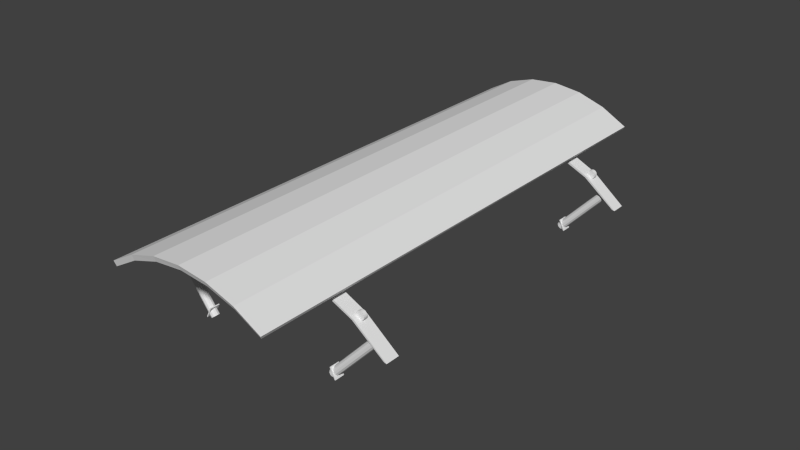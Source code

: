# Source: armor_plate.blend  (saved by Blender 2.70.0; exported with 4.5.12 LTS)
import bpy
from mathutils import Matrix  # noqa: F401  (used for matrix-valued properties, if any)

bpy.ops.wm.read_factory_settings(use_empty=True)
scene = bpy.context.scene
scene.name = 'Scene'

# ---- collections
col_collection_1 = bpy.data.collections.new('Collection 1'); scene.collection.children.link(col_collection_1)

# ---- materials (node trees are filled in below, after node groups)
mat_armor = bpy.data.materials.new('armor')
mat_armor.alpha_threshold = 0.0
mat_armor.use_transparent_shadow = False
mat_armor.roughness = 0.5
mat_armor.specular_intensity = 0.1
mat_armor.line_color = (0.0, 0.0, 0.0, 1.0)
mat_old_metal = bpy.data.materials.new('old_metal')
mat_old_metal.alpha_threshold = 0.0
mat_old_metal.use_transparent_shadow = False
mat_old_metal.roughness = 0.5
mat_old_metal.specular_intensity = 0.1
mat_old_metal.line_color = (0.0, 0.0, 0.0, 1.0)
mat_plastic = bpy.data.materials.new('plastic')
mat_plastic.alpha_threshold = 0.0
mat_plastic.use_transparent_shadow = False
mat_plastic.roughness = 0.5
mat_plastic.specular_intensity = 0.0
mat_plastic.line_color = (0.0, 0.0, 0.0, 1.0)

# ---- material node trees

# ---- world
world_world = bpy.data.worlds.new('World'); scene.world = world_world
world_world.color = (0.05088, 0.05088, 0.05088)
world_world.use_sun_shadow = False
world_world.sun_shadow_jitter_overblur = 0.0
world_world.cycles.sampling_method = 'MANUAL'
world_world.cycles.sample_map_resolution = 256

# ---- meshes
me_cylinder_001 = bpy.data.meshes.new('Cylinder.001')
me_cylinder_001.from_pydata([(-0.1727, -0.15, 0.5529), (-0.1727, -0.15, 0.5645), (-0.1711, -0.1401, 0.5529), (-0.1711, -0.1401, 0.5645), (-0.1658, -0.1315, 0.5529), (-0.1658, -0.1315, 0.5645), (-0.1576, -0.1255, 0.5529), (-0.1576, -0.1255, 0.5645), (-0.1478, -0.1232, 0.5529), (-0.1478, -0.1232, 0.5645), (-0.1379, -0.1248, 0.5529), (-0.1379, -0.1248, 0.5645), (-0.1292, -0.1301, 0.5529), (-0.1292, -0.1301, 0.5645), (-0.1233, -0.1382, 0.5529), (-0.1233, -0.1382, 0.5645), (-0.121, -0.1481, 0.5529), (-0.121, -0.1481, 0.5645), (-0.1226, -0.158, 0.5529), (-0.1226, -0.158, 0.5645), (-0.1278, -0.1666, 0.5529), (-0.1278, -0.1666, 0.5645), (-0.136, -0.1726, 0.5529), (-0.136, -0.1726, 0.5645), (-0.1458, -0.1749, 0.5529), (-0.1458, -0.1749, 0.5645), (-0.1558, -0.1733, 0.5529), (-0.1558, -0.1733, 0.5645), (-0.1644, -0.168, 0.5529), (-0.1644, -0.168, 0.5645), (-0.1704, -0.1599, 0.5529), (-0.1704, -0.1599, 0.5645), (-0.2749, -0.3868, 0.5529), (-0.2749, -0.3868, 0.5645), (-0.2734, -0.3768, 0.5529), (-0.2734, -0.3768, 0.5645), (-0.2681, -0.3682, 0.5529), (-0.2681, -0.3682, 0.5645), (-0.2599, -0.3623, 0.5529), (-0.2599, -0.3623, 0.5645), (-0.2501, -0.3599, 0.5529), (-0.2501, -0.3599, 0.5645), (-0.2401, -0.3615, 0.5529), (-0.2401, -0.3615, 0.5645), (-0.2315, -0.3668, 0.5529), (-0.2315, -0.3668, 0.5645), (-0.2256, -0.375, 0.5529), (-0.2256, -0.375, 0.5645), (-0.2232, -0.3848, 0.5529), (-0.2232, -0.3848, 0.5645), (-0.2248, -0.3948, 0.5529), (-0.2248, -0.3948, 0.5645), (-0.2301, -0.4034, 0.5529), (-0.2301, -0.4034, 0.5645), (-0.2383, -0.4093, 0.5529), (-0.2383, -0.4093, 0.5645), (-0.2481, -0.4117, 0.5529), (-0.2481, -0.4117, 0.5645), (-0.2581, -0.4101, 0.5529), (-0.2581, -0.4101, 0.5645), (-0.2667, -0.4048, 0.5529), (-0.2667, -0.4048, 0.5645), (-0.2726, -0.3966, 0.5529), (-0.2726, -0.3966, 0.5645), (-0.2908, -0.6254, 0.5529), (-0.2908, -0.6254, 0.5645), (-0.2892, -0.6154, 0.5529), (-0.2892, -0.6154, 0.5645), (-0.2839, -0.6068, 0.5529), (-0.2839, -0.6068, 0.5645), (-0.2757, -0.6009, 0.5529), (-0.2757, -0.6009, 0.5645), (-0.2659, -0.5986, 0.5529), (-0.2659, -0.5986, 0.5645), (-0.2559, -0.6002, 0.5529), (-0.2559, -0.6002, 0.5645), (-0.2473, -0.6054, 0.5529), (-0.2473, -0.6054, 0.5645), (-0.2414, -0.6136, 0.5529), (-0.2414, -0.6136, 0.5645), (-0.239, -0.6234, 0.5529), (-0.239, -0.6234, 0.5645), (-0.2406, -0.6334, 0.5529), (-0.2406, -0.6334, 0.5645), (-0.2459, -0.642, 0.5529), (-0.2459, -0.642, 0.5645), (-0.2541, -0.648, 0.5529), (-0.2541, -0.648, 0.5645), (-0.2639, -0.6503, 0.5529), (-0.2639, -0.6503, 0.5645), (-0.2739, -0.6487, 0.5529), (-0.2739, -0.6487, 0.5645), (-0.2825, -0.6434, 0.5529), (-0.2825, -0.6434, 0.5645), (-0.2884, -0.6352, 0.5529), (-0.2884, -0.6352, 0.5645), (-0.2908, -0.6254, -0.565), (-0.2908, -0.6254, -0.5534), (-0.2892, -0.6154, -0.565), (-0.2892, -0.6154, -0.5534), (-0.2839, -0.6068, -0.565), (-0.2839, -0.6068, -0.5534), (-0.2757, -0.6009, -0.565), (-0.2757, -0.6009, -0.5534), (-0.2659, -0.5986, -0.565), (-0.2659, -0.5986, -0.5534), (-0.2559, -0.6002, -0.565), (-0.2559, -0.6002, -0.5534), (-0.2473, -0.6054, -0.565), (-0.2473, -0.6054, -0.5534), (-0.2414, -0.6136, -0.565), (-0.2414, -0.6136, -0.5534), (-0.239, -0.6234, -0.565), (-0.239, -0.6234, -0.5534), (-0.2406, -0.6334, -0.565), (-0.2406, -0.6334, -0.5534), (-0.2459, -0.642, -0.565), (-0.2459, -0.642, -0.5534), (-0.2541, -0.648, -0.565), (-0.2541, -0.648, -0.5534), (-0.2639, -0.6503, -0.565), (-0.2639, -0.6503, -0.5534), (-0.2739, -0.6487, -0.565), (-0.2739, -0.6487, -0.5534), (-0.2825, -0.6434, -0.565), (-0.2825, -0.6434, -0.5534), (-0.2884, -0.6352, -0.565), (-0.2884, -0.6352, -0.5534), (-0.2749, -0.3868, -0.565), (-0.2749, -0.3868, -0.5534), (-0.2734, -0.3768, -0.565), (-0.2734, -0.3768, -0.5534), (-0.2681, -0.3682, -0.565), (-0.2681, -0.3682, -0.5534), (-0.2599, -0.3623, -0.565), (-0.2599, -0.3623, -0.5534), (-0.2501, -0.3599, -0.565), (-0.2501, -0.3599, -0.5534), (-0.2401, -0.3615, -0.565), (-0.2401, -0.3615, -0.5534), (-0.2315, -0.3668, -0.565), (-0.2315, -0.3668, -0.5534), (-0.2256, -0.375, -0.565), (-0.2256, -0.375, -0.5534), (-0.2232, -0.3848, -0.565), (-0.2232, -0.3848, -0.5534), (-0.2248, -0.3948, -0.565), (-0.2248, -0.3948, -0.5534), (-0.2301, -0.4034, -0.565), (-0.2301, -0.4034, -0.5534), (-0.2383, -0.4093, -0.565), (-0.2383, -0.4093, -0.5534), (-0.2481, -0.4117, -0.565), (-0.2481, -0.4117, -0.5534), (-0.2581, -0.4101, -0.565), (-0.2581, -0.4101, -0.5534), (-0.2667, -0.4048, -0.565), (-0.2667, -0.4048, -0.5534), (-0.2726, -0.3966, -0.565), (-0.2726, -0.3966, -0.5534), (-0.1727, -0.15, -0.565), (-0.1727, -0.15, -0.5534), (-0.1711, -0.1401, -0.565), (-0.1711, -0.1401, -0.5534), (-0.1658, -0.1315, -0.565), (-0.1658, -0.1315, -0.5534), (-0.1577, -0.1255, -0.565), (-0.1577, -0.1255, -0.5534), (-0.1478, -0.1232, -0.565), (-0.1478, -0.1232, -0.5534), (-0.1379, -0.1248, -0.565), (-0.1379, -0.1248, -0.5534), (-0.1292, -0.1301, -0.565), (-0.1292, -0.1301, -0.5534), (-0.1233, -0.1382, -0.565), (-0.1233, -0.1382, -0.5534), (-0.121, -0.1481, -0.565), (-0.121, -0.1481, -0.5534), (-0.1226, -0.158, -0.565), (-0.1226, -0.158, -0.5534), (-0.1278, -0.1666, -0.565), (-0.1278, -0.1666, -0.5534), (-0.136, -0.1726, -0.565), (-0.136, -0.1726, -0.5534), (-0.1458, -0.1749, -0.565), (-0.1458, -0.1749, -0.5534), (-0.1558, -0.1733, -0.565), (-0.1558, -0.1733, -0.5534), (-0.1644, -0.168, -0.565), (-0.1644, -0.168, -0.5534), (-0.1704, -0.1599, -0.565), (-0.1704, -0.1599, -0.5534), (0.4383, 0.4546, -0.565), (0.4383, 0.4546, -0.5534), (0.4457, 0.4615, -0.565), (0.4457, 0.4615, -0.5534), (0.4551, 0.465, -0.565), (0.4551, 0.465, -0.5534), (0.4652, 0.4647, -0.565), (0.4652, 0.4647, -0.5534), (0.4744, 0.4605, -0.565), (0.4744, 0.4605, -0.5534), (0.4813, 0.4531, -0.565), (0.4813, 0.4531, -0.5534), (0.4848, 0.4436, -0.565), (0.4848, 0.4436, -0.5534), (0.4845, 0.4335, -0.565), (0.4845, 0.4335, -0.5534), (0.4803, 0.4244, -0.565), (0.4803, 0.4244, -0.5534), (0.4729, 0.4175, -0.565), (0.4729, 0.4175, -0.5534), (0.4635, 0.4139, -0.565), (0.4635, 0.4139, -0.5534), (0.4534, 0.4143, -0.565), (0.4534, 0.4143, -0.5534), (0.4442, 0.4184, -0.565), (0.4442, 0.4184, -0.5534), (0.4373, 0.4258, -0.565), (0.4373, 0.4258, -0.5534), (0.4337, 0.4353, -0.565), (0.4337, 0.4353, -0.5534), (0.4341, 0.4454, -0.565), (0.4341, 0.4454, -0.5534), (0.2176, 0.3373, -0.565), (0.2176, 0.3373, -0.5534), (0.225, 0.3442, -0.565), (0.225, 0.3442, -0.5534), (0.2344, 0.3478, -0.565), (0.2344, 0.3478, -0.5534), (0.2445, 0.3474, -0.565), (0.2445, 0.3474, -0.5534), (0.2537, 0.3432, -0.565), (0.2537, 0.3432, -0.5534), (0.2606, 0.3358, -0.565), (0.2606, 0.3358, -0.5534), (0.2642, 0.3264, -0.565), (0.2642, 0.3264, -0.5534), (0.2638, 0.3163, -0.565), (0.2638, 0.3163, -0.5534), (0.2596, 0.3071, -0.565), (0.2596, 0.3071, -0.5534), (0.2523, 0.3002, -0.565), (0.2523, 0.3002, -0.5534), (0.2428, 0.2967, -0.565), (0.2428, 0.2967, -0.5534), (0.2327, 0.297, -0.565), (0.2327, 0.297, -0.5534), (0.2235, 0.3012, -0.565), (0.2235, 0.3012, -0.5534), (0.2166, 0.3086, -0.565), (0.2166, 0.3086, -0.5534), (0.2131, 0.318, -0.565), (0.2131, 0.318, -0.5534), (0.2134, 0.3281, -0.565), (0.2134, 0.3281, -0.5534), (0.04208, 0.161, -0.565), (0.04208, 0.161, -0.5534), (0.04946, 0.1679, -0.565), (0.04946, 0.1679, -0.5534), (0.05892, 0.1714, -0.565), (0.05892, 0.1714, -0.5534), (0.06901, 0.1711, -0.565), (0.06901, 0.1711, -0.5534), (0.07821, 0.1669, -0.565), (0.07821, 0.1669, -0.5534), (0.0851, 0.1595, -0.565), (0.0851, 0.1595, -0.5534), (0.08865, 0.15, -0.565), (0.08865, 0.15, -0.5534), (0.0883, 0.14, -0.565), (0.0883, 0.14, -0.5534), (0.08412, 0.1308, -0.565), (0.08412, 0.1308, -0.5534), (0.07674, 0.1239, -0.565), (0.07674, 0.1239, -0.5534), (0.06728, 0.1203, -0.565), (0.06728, 0.1203, -0.5534), (0.05719, 0.1207, -0.565), (0.05719, 0.1207, -0.5534), (0.04799, 0.1248, -0.565), (0.04799, 0.1248, -0.5534), (0.0411, 0.1322, -0.565), (0.0411, 0.1322, -0.5534), (0.03755, 0.1417, -0.565), (0.03755, 0.1417, -0.5534), (0.0379, 0.1518, -0.565), (0.0379, 0.1518, -0.5534), (0.04208, 0.161, 0.5529), (0.04208, 0.161, 0.5645), (0.04946, 0.1679, 0.5529), (0.04946, 0.1679, 0.5645), (0.05892, 0.1714, 0.5529), (0.05892, 0.1714, 0.5645), (0.06901, 0.1711, 0.5529), (0.06901, 0.1711, 0.5645), (0.07821, 0.1669, 0.5529), (0.07821, 0.1669, 0.5645), (0.0851, 0.1595, 0.5529), (0.0851, 0.1595, 0.5645), (0.08865, 0.15, 0.5529), (0.08865, 0.15, 0.5645), (0.0883, 0.14, 0.5529), (0.0883, 0.14, 0.5645), (0.08412, 0.1308, 0.5529), (0.08412, 0.1308, 0.5645), (0.07674, 0.1239, 0.5529), (0.07674, 0.1239, 0.5645), (0.06728, 0.1203, 0.5529), (0.06728, 0.1203, 0.5645), (0.05719, 0.1207, 0.5529), (0.05719, 0.1207, 0.5645), (0.04799, 0.1248, 0.5529), (0.04799, 0.1248, 0.5645), (0.0411, 0.1322, 0.5529), (0.0411, 0.1322, 0.5645), (0.03755, 0.1417, 0.5529), (0.03755, 0.1417, 0.5645), (0.0379, 0.1518, 0.5529), (0.0379, 0.1518, 0.5645), (0.2176, 0.3373, 0.5529), (0.2176, 0.3373, 0.5645), (0.225, 0.3442, 0.5529), (0.225, 0.3442, 0.5645), (0.2344, 0.3478, 0.5529), (0.2344, 0.3478, 0.5645), (0.2445, 0.3474, 0.5529), (0.2445, 0.3474, 0.5645), (0.2537, 0.3432, 0.5529), (0.2537, 0.3432, 0.5645), (0.2606, 0.3358, 0.5529), (0.2606, 0.3358, 0.5645), (0.2642, 0.3264, 0.5529), (0.2642, 0.3264, 0.5645), (0.2638, 0.3163, 0.5529), (0.2638, 0.3163, 0.5645), (0.2596, 0.3071, 0.5529), (0.2596, 0.3071, 0.5645), (0.2523, 0.3002, 0.5529), (0.2523, 0.3002, 0.5645), (0.2428, 0.2967, 0.5529), (0.2428, 0.2967, 0.5645), (0.2327, 0.297, 0.5529), (0.2327, 0.297, 0.5645), (0.2235, 0.3012, 0.5529), (0.2235, 0.3012, 0.5645), (0.2166, 0.3086, 0.5529), (0.2166, 0.3086, 0.5645), (0.2131, 0.318, 0.5529), (0.2131, 0.318, 0.5645), (0.2134, 0.3281, 0.5529), (0.2134, 0.3281, 0.5645), (0.4383, 0.4546, 0.5529), (0.4383, 0.4546, 0.5645), (0.4457, 0.4615, 0.5529), (0.4457, 0.4615, 0.5645), (0.4551, 0.465, 0.5529), (0.4551, 0.465, 0.5645), (0.4652, 0.4647, 0.5529), (0.4652, 0.4647, 0.5645), (0.4744, 0.4605, 0.5529), (0.4744, 0.4605, 0.5645), (0.4813, 0.4531, 0.5529), (0.4813, 0.4531, 0.5645), (0.4848, 0.4436, 0.5529), (0.4848, 0.4436, 0.5645), (0.4845, 0.4335, 0.5529), (0.4845, 0.4335, 0.5645), (0.4803, 0.4244, 0.5529), (0.4803, 0.4244, 0.5645), (0.4729, 0.4175, 0.5529), (0.4729, 0.4175, 0.5645), (0.4635, 0.4139, 0.5529), (0.4635, 0.4139, 0.5645), (0.4534, 0.4143, 0.5529), (0.4534, 0.4143, 0.5645), (0.4442, 0.4184, 0.5529), (0.4442, 0.4184, 0.5645), (0.4373, 0.4258, 0.5529), (0.4373, 0.4258, 0.5645), (0.4337, 0.4353, 0.5529), (0.4337, 0.4353, 0.5645), (0.4341, 0.4454, 0.5529), (0.4341, 0.4454, 0.5645), (-0.3053, -0.4065, -0.8495), (-0.3053, -0.4065, 0.8567), (-0.2853, -0.2305, -0.8495), (-0.2853, -0.2305, 0.8567), (-0.2279, -0.0614, -0.8495), (-0.2279, -0.0614, 0.8567), (-0.1353, 0.09424, -0.8495), (-0.1353, 0.09424, 0.8567), (-0.0111, 0.2304, -0.8495), (-0.0111, 0.2304, 0.8567), (0.14, 0.342, -0.8495), (0.14, 0.342, 0.8567), (0.3122, 0.4246, -0.8495), (0.3122, 0.4246, 0.8567), (-0.2769, -0.4318, -0.8567), (-0.2738, -0.4276, 0.8495), (-0.2575, -0.2558, -0.8567), (-0.2545, -0.2515, 0.8495), (-0.2018, -0.0867, -0.8567), (-0.199, -0.08245, 0.8495), (-0.1121, 0.06895, -0.8567), (-0.1096, 0.0732, 0.8495), (0.008377, 0.2052, -0.8567), (0.01052, 0.2094, 0.8495), (0.1549, 0.3167, -0.8567), (0.1566, 0.321, 0.8495), (0.3218, 0.3993, -0.8567), (0.323, 0.4036, 0.8495), (0.6433, 0.0814, -0.546), (0.6433, 0.0814, -0.5795), (0.6424, 0.07579, -0.5795), (0.6424, 0.07579, -0.546), (0.7161, 0.06957, -0.546), (0.7161, 0.06957, -0.5795), (0.7152, 0.06397, -0.5795), (0.7152, 0.06397, -0.546), (0.6433, 0.0814, 0.5781), (0.6433, 0.0814, 0.5446), (0.6424, 0.07579, 0.5446), (0.6424, 0.07579, 0.5781), (0.7161, 0.06957, 0.5781), (0.7161, 0.06957, 0.5446), (0.7152, 0.06397, 0.5446), (0.7152, 0.06397, 0.5781), (0.1653, -0.7075, 0.5781), (0.1653, -0.7075, 0.5446), (0.1703, -0.7049, 0.5446), (0.1703, -0.7049, 0.5781), (0.1317, -0.6418, 0.5781), (0.1317, -0.6418, 0.5446), (0.1367, -0.6392, 0.5446), (0.1367, -0.6392, 0.5781), (0.1653, -0.7075, -0.546), (0.1653, -0.7075, -0.5795), (0.1703, -0.7049, -0.5795), (0.1703, -0.7049, -0.546), (0.1317, -0.6418, -0.546), (0.1317, -0.6418, -0.5795), (0.1367, -0.6392, -0.5795), (0.1367, -0.6392, -0.546), (0.6, 0.4547, 0.5749), (0.6827, 0.04406, 0.5749), (0.5873, 0.4522, 0.573), (0.67, 0.04151, 0.573), (0.5781, 0.4503, 0.5679), (0.6608, 0.03965, 0.5679), (0.5747, 0.4496, 0.561), (0.6574, 0.03896, 0.561), (0.5781, 0.4503, 0.5541), (0.6608, 0.03965, 0.5541), (0.5873, 0.4522, 0.5491), (0.67, 0.04151, 0.5491), (0.6, 0.4547, 0.5472), (0.6827, 0.04406, 0.5472), (0.6126, 0.4573, 0.5491), (0.6953, 0.0466, 0.5491), (0.6218, 0.4591, 0.5541), (0.7046, 0.04847, 0.5541), (0.6252, 0.4598, 0.561), (0.7079, 0.04915, 0.561), (0.6218, 0.4591, 0.5679), (0.7046, 0.04847, 0.5679), (0.6126, 0.4573, 0.573), (0.6953, 0.0466, 0.573), (0.6, 0.4547, -0.5479), (0.6827, 0.04405, -0.5479), (0.5873, 0.4522, -0.5497), (0.67, 0.04151, -0.5497), (0.5781, 0.4503, -0.5548), (0.6608, 0.03965, -0.5548), (0.5747, 0.4496, -0.5617), (0.6574, 0.03896, -0.5617), (0.5781, 0.4503, -0.5686), (0.6608, 0.03965, -0.5686), (0.5873, 0.4522, -0.5737), (0.67, 0.04151, -0.5737), (0.6, 0.4547, -0.5755), (0.6827, 0.04405, -0.5755), (0.6126, 0.4573, -0.5737), (0.6953, 0.0466, -0.5737), (0.6218, 0.4591, -0.5686), (0.7046, 0.04846, -0.5686), (0.6252, 0.4598, -0.5617), (0.7079, 0.04915, -0.5617), (0.6218, 0.4591, -0.5548), (0.7046, 0.04846, -0.5548), (0.6126, 0.4573, -0.5497), (0.6953, 0.0466, -0.5497), (-0.2351, -0.6814, -0.5479), (0.1837, -0.6761, -0.5479), (-0.235, -0.6943, -0.5497), (0.1839, -0.689, -0.5497), (-0.2349, -0.7037, -0.5548), (0.184, -0.6984, -0.5548), (-0.2348, -0.7071, -0.5617), (0.1841, -0.7019, -0.5617), (-0.2349, -0.7037, -0.5686), (0.184, -0.6984, -0.5686), (-0.235, -0.6943, -0.5737), (0.1839, -0.689, -0.5737), (-0.2351, -0.6814, -0.5755), (0.1837, -0.6761, -0.5755), (-0.2353, -0.6685, -0.5737), (0.1836, -0.6632, -0.5737), (-0.2354, -0.659, -0.5686), (0.1835, -0.6537, -0.5686), (-0.2355, -0.6556, -0.5617), (0.1834, -0.6503, -0.5617), (-0.2354, -0.659, -0.5548), (0.1835, -0.6537, -0.5548), (-0.2353, -0.6685, -0.5497), (0.1836, -0.6632, -0.5497), (-0.2351, -0.6814, 0.5749), (0.1837, -0.6761, 0.5749), (-0.235, -0.6943, 0.573), (0.1839, -0.689, 0.573), (-0.2349, -0.7037, 0.5679), (0.184, -0.6984, 0.5679), (-0.2348, -0.7071, 0.561), (0.1841, -0.7018, 0.561), (-0.2349, -0.7037, 0.5541), (0.184, -0.6984, 0.5541), (-0.235, -0.6943, 0.5491), (0.1839, -0.689, 0.5491), (-0.2351, -0.6814, 0.5472), (0.1837, -0.6761, 0.5472), (-0.2353, -0.6685, 0.5491), (0.1836, -0.6632, 0.5491), (-0.2354, -0.659, 0.5541), (0.1835, -0.6537, 0.5541), (-0.2355, -0.6556, 0.561), (0.1834, -0.6503, 0.561), (-0.2354, -0.659, 0.5679), (0.1835, -0.6537, 0.5679), (-0.2353, -0.6685, 0.573), (0.1836, -0.6632, 0.573), (-0.2477, -0.7875, 0.5351), (-0.2477, -0.7875, 0.5832), (-0.2665, -0.5518, 0.5351), (-0.2665, -0.5518, 0.5832), (-0.2136, -0.2814, 0.5351), (-0.2136, -0.2814, 0.5832), (-0.03478, 0.01915, 0.5351), (-0.03478, 0.01915, 0.5832), (0.2051, 0.2822, 0.5351), (0.2051, 0.2822, 0.5832), (0.462, 0.4245, 0.5351), (0.462, 0.4245, 0.5832), (0.7122, 0.4939, 0.5351), (0.7122, 0.4939, 0.5832), (-0.2277, -0.8095, 0.5349), (-0.2231, -0.8029, 0.583), (-0.248, -0.5742, 0.5349), (-0.243, -0.567, 0.583), (-0.199, -0.3045, 0.5349), (-0.1936, -0.2963, 0.583), (-0.02563, -0.003975, 0.5349), (-0.02076, 0.00424, 0.583), (0.207, 0.2591, 0.5349), (0.2111, 0.2673, 0.583), (0.4565, 0.4036, 0.5349), (0.4592, 0.411, 0.583), (0.6983, 0.4755, 0.5349), (0.6996, 0.4824, 0.583), (-0.2477, -0.7875, -0.5865), (-0.2477, -0.7875, -0.5384), (-0.2665, -0.5518, -0.5865), (-0.2665, -0.5518, -0.5384), (-0.2136, -0.2814, -0.5865), (-0.2136, -0.2814, -0.5384), (-0.03478, 0.01915, -0.5865), (-0.03479, 0.01915, -0.5384), (0.2051, 0.2822, -0.5865), (0.2051, 0.2822, -0.5384), (0.462, 0.4245, -0.5865), (0.462, 0.4245, -0.5384), (0.7122, 0.4939, -0.5865), (0.7122, 0.4939, -0.5384), (-0.2277, -0.8095, -0.5867), (-0.2231, -0.8029, -0.5386), (-0.248, -0.5742, -0.5867), (-0.243, -0.567, -0.5386), (-0.199, -0.3045, -0.5867), (-0.1936, -0.2963, -0.5386), (-0.02563, -0.003976, -0.5867), (-0.02077, 0.004239, -0.5386), (0.207, 0.2591, -0.5867), (0.2111, 0.2673, -0.5386), (0.4565, 0.4036, -0.5867), (0.4592, 0.411, -0.5386), (0.6983, 0.4755, -0.5867), (0.6996, 0.4824, -0.5386), (-0.282, -0.3736, 0.5213), (-0.282, -0.3736, 0.5989), (-0.2553, -0.2175, 0.5213), (-0.2553, -0.2175, 0.5989), (-0.1975, -0.0654, 0.5213), (-0.1975, -0.0654, 0.5989), (-0.1108, 0.07682, 0.5213), (-0.1108, 0.07682, 0.5989), (0.001574, 0.2037, 0.5213), (0.001574, 0.2037, 0.5989), (0.1352, 0.3103, 0.5213), (0.1352, 0.3103, 0.5989), (0.285, 0.3927, 0.5213), (0.285, 0.3927, 0.5989), (-0.2607, -0.3934, 0.521), (-0.2579, -0.3895, 0.5985), (-0.2346, -0.2373, 0.521), (-0.2318, -0.2334, 0.5985), (-0.1782, -0.08528, 0.521), (-0.1756, -0.08138, 0.5985), (-0.09388, 0.05679, 0.521), (-0.09152, 0.06068, 0.5985), (0.01527, 0.1835, 0.521), (0.01732, 0.1873, 0.5985), (0.145, 0.2899, 0.521), (0.1467, 0.2937, 0.5985), (0.2904, 0.3719, 0.521), (0.2916, 0.3758, 0.5985), (-0.282, -0.3736, 0.5909), (-0.282, -0.3736, 0.5905), (-0.282, -0.3736, 0.53), (-0.282, -0.3736, 0.5294), (-0.2553, -0.2175, 0.5909), (-0.2553, -0.2175, 0.5905), (-0.2553, -0.2175, 0.53), (-0.2553, -0.2175, 0.5294), (-0.1975, -0.0654, 0.5909), (-0.1975, -0.0654, 0.5905), (-0.1975, -0.0654, 0.53), (-0.1975, -0.0654, 0.5294), (-0.1108, 0.07682, 0.5909), (-0.1108, 0.07682, 0.5905), (-0.1108, 0.07682, 0.53), (-0.1108, 0.07682, 0.5294), (0.001574, 0.2037, 0.5909), (0.001574, 0.2037, 0.5905), (0.001574, 0.2037, 0.53), (0.001574, 0.2037, 0.5294), (0.1352, 0.3103, 0.5909), (0.1352, 0.3103, 0.5905), (0.1352, 0.3103, 0.53), (0.1352, 0.3103, 0.5294), (0.285, 0.3927, 0.5909), (0.285, 0.3927, 0.5905), (0.285, 0.3927, 0.53), (0.285, 0.3927, 0.5294), (-0.2585, -0.3903, 0.5905), (-0.2666, -0.3857, 0.5894), (-0.2671, -0.3864, 0.5289), (-0.2602, -0.3926, 0.5289), (-0.2324, -0.2342, 0.5905), (-0.2404, -0.2296, 0.5894), (-0.241, -0.2303, 0.5289), (-0.234, -0.2365, 0.5289), (-0.1762, -0.08216, 0.5905), (-0.1842, -0.07755, 0.5894), (-0.1847, -0.07833, 0.5289), (-0.1777, -0.0845, 0.5289), (-0.09199, 0.0599, 0.5905), (-0.09997, 0.06452, 0.5894), (-0.1004, 0.06374, 0.5289), (-0.09341, 0.05757, 0.5289), (0.01691, 0.1866, 0.5905), (0.008991, 0.1912, 0.5894), (0.008582, 0.1904, 0.5289), (0.01568, 0.1842, 0.5289), (0.1463, 0.293, 0.5905), (0.1385, 0.2976, 0.5894), (0.1382, 0.2968, 0.5289), (0.1453, 0.2907, 0.5289), (0.2913, 0.375, 0.5905), (0.2836, 0.3796, 0.5894), (0.2833, 0.3789, 0.5289), (0.2906, 0.3727, 0.5289), (-0.282, -0.3736, -0.601), (-0.282, -0.3736, -0.5234), (-0.2553, -0.2175, -0.601), (-0.2553, -0.2175, -0.5234), (-0.1975, -0.0654, -0.601), (-0.1975, -0.0654, -0.5234), (-0.1108, 0.07682, -0.601), (-0.1108, 0.07682, -0.5234), (0.001574, 0.2037, -0.601), (0.001574, 0.2037, -0.5234), (0.1352, 0.3103, -0.601), (0.1352, 0.3103, -0.5234), (0.285, 0.3927, -0.601), (0.285, 0.3927, -0.5234), (-0.2607, -0.3934, -0.6013), (-0.2579, -0.3895, -0.5238), (-0.2346, -0.2373, -0.6013), (-0.2318, -0.2334, -0.5238), (-0.1782, -0.08528, -0.6013), (-0.1756, -0.08138, -0.5238), (-0.09388, 0.05679, -0.6013), (-0.09152, 0.06068, -0.5238), (0.01527, 0.1835, -0.6013), (0.01732, 0.1873, -0.5238), (0.145, 0.2899, -0.6013), (0.1467, 0.2937, -0.5238), (0.2904, 0.3719, -0.6013), (0.2916, 0.3758, -0.5238), (-0.282, -0.3736, -0.5314), (-0.282, -0.3736, -0.5318), (-0.282, -0.3736, -0.5923), (-0.282, -0.3736, -0.5929), (-0.2553, -0.2175, -0.5314), (-0.2553, -0.2175, -0.5318), (-0.2553, -0.2175, -0.5923), (-0.2553, -0.2175, -0.5929), (-0.1975, -0.0654, -0.5314), (-0.1975, -0.0654, -0.5318), (-0.1975, -0.0654, -0.5923), (-0.1975, -0.0654, -0.5929), (-0.1108, 0.07682, -0.5314), (-0.1108, 0.07682, -0.5318), (-0.1108, 0.07682, -0.5923), (-0.1108, 0.07682, -0.5929), (0.001574, 0.2037, -0.5314), (0.001574, 0.2037, -0.5318), (0.001574, 0.2037, -0.5923), (0.001574, 0.2037, -0.5929), (0.1352, 0.3103, -0.5314), (0.1352, 0.3103, -0.5318), (0.1352, 0.3103, -0.5923), (0.1352, 0.3103, -0.5929), (0.285, 0.3927, -0.5314), (0.285, 0.3927, -0.5318), (0.285, 0.3927, -0.5923), (0.285, 0.3927, -0.5929), (-0.2585, -0.3903, -0.5318), (-0.2666, -0.3857, -0.5329), (-0.2671, -0.3864, -0.5934), (-0.2602, -0.3926, -0.5934), (-0.2324, -0.2342, -0.5318), (-0.2404, -0.2296, -0.5329), (-0.241, -0.2303, -0.5934), (-0.234, -0.2365, -0.5934), (-0.1762, -0.08216, -0.5318), (-0.1842, -0.07755, -0.5329), (-0.1847, -0.07833, -0.5934), (-0.1777, -0.0845, -0.5934), (-0.09199, 0.0599, -0.5318), (-0.09997, 0.06452, -0.5329), (-0.1004, 0.06374, -0.5934), (-0.09341, 0.05757, -0.5934), (0.01691, 0.1866, -0.5318), (0.008991, 0.1912, -0.5329), (0.008582, 0.1904, -0.5934), (0.01568, 0.1842, -0.5934), (0.1463, 0.293, -0.5318), (0.1385, 0.2976, -0.5329), (0.1382, 0.2968, -0.5934), (0.1453, 0.2907, -0.5934), (0.2913, 0.375, -0.5318), (0.2836, 0.3796, -0.5329), (0.2833, 0.3789, -0.5934), (0.2906, 0.3727, -0.5934)], [], [(0, 1, 3, 2), (2, 3, 5, 4), (4, 5, 7, 6), (6, 7, 9, 8), (8, 9, 11, 10), (10, 11, 13, 12), (12, 13, 15, 14), (14, 15, 17, 16), (16, 17, 19, 18), (18, 19, 21, 20), (20, 21, 23, 22), (22, 23, 25, 24), (24, 25, 27, 26), (26, 27, 29, 28), (3, 1, 31, 29, 27, 25, 23, 21, 19, 17, 15, 13, 11, 9, 7, 5), (30, 31, 1, 0), (28, 29, 31, 30), (0, 2, 4, 6, 8, 10, 12, 14, 16, 18, 20, 22, 24, 26, 28, 30), (32, 33, 35, 34), (34, 35, 37, 36), (36, 37, 39, 38), (38, 39, 41, 40), (40, 41, 43, 42), (42, 43, 45, 44), (44, 45, 47, 46), (46, 47, 49, 48), (48, 49, 51, 50), (50, 51, 53, 52), (52, 53, 55, 54), (54, 55, 57, 56), (56, 57, 59, 58), (58, 59, 61, 60), (35, 33, 63, 61, 59, 57, 55, 53, 51, 49, 47, 45, 43, 41, 39, 37), (62, 63, 33, 32), (60, 61, 63, 62), (32, 34, 36, 38, 40, 42, 44, 46, 48, 50, 52, 54, 56, 58, 60, 62), (64, 65, 67, 66), (66, 67, 69, 68), (68, 69, 71, 70), (70, 71, 73, 72), (72, 73, 75, 74), (74, 75, 77, 76), (76, 77, 79, 78), (78, 79, 81, 80), (80, 81, 83, 82), (82, 83, 85, 84), (84, 85, 87, 86), (86, 87, 89, 88), (88, 89, 91, 90), (90, 91, 93, 92), (67, 65, 95, 93, 91, 89, 87, 85, 83, 81, 79, 77, 75, 73, 71, 69), (94, 95, 65, 64), (92, 93, 95, 94), (64, 66, 68, 70, 72, 74, 76, 78, 80, 82, 84, 86, 88, 90, 92, 94), (96, 97, 99, 98), (98, 99, 101, 100), (100, 101, 103, 102), (102, 103, 105, 104), (104, 105, 107, 106), (106, 107, 109, 108), (108, 109, 111, 110), (110, 111, 113, 112), (112, 113, 115, 114), (114, 115, 117, 116), (116, 117, 119, 118), (118, 119, 121, 120), (120, 121, 123, 122), (122, 123, 125, 124), (99, 97, 127, 125, 123, 121, 119, 117, 115, 113, 111, 109, 107, 105, 103, 101), (126, 127, 97, 96), (124, 125, 127, 126), (96, 98, 100, 102, 104, 106, 108, 110, 112, 114, 116, 118, 120, 122, 124, 126), (128, 129, 131, 130), (130, 131, 133, 132), (132, 133, 135, 134), (134, 135, 137, 136), (136, 137, 139, 138), (138, 139, 141, 140), (140, 141, 143, 142), (142, 143, 145, 144), (144, 145, 147, 146), (146, 147, 149, 148), (148, 149, 151, 150), (150, 151, 153, 152), (152, 153, 155, 154), (154, 155, 157, 156), (131, 129, 159, 157, 155, 153, 151, 149, 147, 145, 143, 141, 139, 137, 135, 133), (158, 159, 129, 128), (156, 157, 159, 158), (128, 130, 132, 134, 136, 138, 140, 142, 144, 146, 148, 150, 152, 154, 156, 158), (160, 161, 163, 162), (162, 163, 165, 164), (164, 165, 167, 166), (166, 167, 169, 168), (168, 169, 171, 170), (170, 171, 173, 172), (172, 173, 175, 174), (174, 175, 177, 176), (176, 177, 179, 178), (178, 179, 181, 180), (180, 181, 183, 182), (182, 183, 185, 184), (184, 185, 187, 186), (186, 187, 189, 188), (163, 161, 191, 189, 187, 185, 183, 181, 179, 177, 175, 173, 171, 169, 167, 165), (190, 191, 161, 160), (188, 189, 191, 190), (160, 162, 164, 166, 168, 170, 172, 174, 176, 178, 180, 182, 184, 186, 188, 190), (192, 193, 195, 194), (194, 195, 197, 196), (196, 197, 199, 198), (198, 199, 201, 200), (200, 201, 203, 202), (202, 203, 205, 204), (204, 205, 207, 206), (206, 207, 209, 208), (208, 209, 211, 210), (210, 211, 213, 212), (212, 213, 215, 214), (214, 215, 217, 216), (216, 217, 219, 218), (218, 219, 221, 220), (195, 193, 223, 221, 219, 217, 215, 213, 211, 209, 207, 205, 203, 201, 199, 197), (222, 223, 193, 192), (220, 221, 223, 222), (192, 194, 196, 198, 200, 202, 204, 206, 208, 210, 212, 214, 216, 218, 220, 222), (224, 225, 227, 226), (226, 227, 229, 228), (228, 229, 231, 230), (230, 231, 233, 232), (232, 233, 235, 234), (234, 235, 237, 236), (236, 237, 239, 238), (238, 239, 241, 240), (240, 241, 243, 242), (242, 243, 245, 244), (244, 245, 247, 246), (246, 247, 249, 248), (248, 249, 251, 250), (250, 251, 253, 252), (227, 225, 255, 253, 251, 249, 247, 245, 243, 241, 239, 237, 235, 233, 231, 229), (254, 255, 225, 224), (252, 253, 255, 254), (224, 226, 228, 230, 232, 234, 236, 238, 240, 242, 244, 246, 248, 250, 252, 254), (256, 257, 259, 258), (258, 259, 261, 260), (260, 261, 263, 262), (262, 263, 265, 264), (264, 265, 267, 266), (266, 267, 269, 268), (268, 269, 271, 270), (270, 271, 273, 272), (272, 273, 275, 274), (274, 275, 277, 276), (276, 277, 279, 278), (278, 279, 281, 280), (280, 281, 283, 282), (282, 283, 285, 284), (259, 257, 287, 285, 283, 281, 279, 277, 275, 273, 271, 269, 267, 265, 263, 261), (286, 287, 257, 256), (284, 285, 287, 286), (256, 258, 260, 262, 264, 266, 268, 270, 272, 274, 276, 278, 280, 282, 284, 286), (288, 289, 291, 290), (290, 291, 293, 292), (292, 293, 295, 294), (294, 295, 297, 296), (296, 297, 299, 298), (298, 299, 301, 300), (300, 301, 303, 302), (302, 303, 305, 304), (304, 305, 307, 306), (306, 307, 309, 308), (308, 309, 311, 310), (310, 311, 313, 312), (312, 313, 315, 314), (314, 315, 317, 316), (291, 289, 319, 317, 315, 313, 311, 309, 307, 305, 303, 301, 299, 297, 295, 293), (318, 319, 289, 288), (316, 317, 319, 318), (288, 290, 292, 294, 296, 298, 300, 302, 304, 306, 308, 310, 312, 314, 316, 318), (320, 321, 323, 322), (322, 323, 325, 324), (324, 325, 327, 326), (326, 327, 329, 328), (328, 329, 331, 330), (330, 331, 333, 332), (332, 333, 335, 334), (334, 335, 337, 336), (336, 337, 339, 338), (338, 339, 341, 340), (340, 341, 343, 342), (342, 343, 345, 344), (344, 345, 347, 346), (346, 347, 349, 348), (323, 321, 351, 349, 347, 345, 343, 341, 339, 337, 335, 333, 331, 329, 327, 325), (350, 351, 321, 320), (348, 349, 351, 350), (320, 322, 324, 326, 328, 330, 332, 334, 336, 338, 340, 342, 344, 346, 348, 350), (352, 353, 355, 354), (354, 355, 357, 356), (356, 357, 359, 358), (358, 359, 361, 360), (360, 361, 363, 362), (362, 363, 365, 364), (364, 365, 367, 366), (366, 367, 369, 368), (368, 369, 371, 370), (370, 371, 373, 372), (372, 373, 375, 374), (374, 375, 377, 376), (376, 377, 379, 378), (378, 379, 381, 380), (355, 353, 383, 381, 379, 377, 375, 373, 371, 369, 367, 365, 363, 361, 359, 357), (382, 383, 353, 352), (380, 381, 383, 382), (352, 354, 356, 358, 360, 362, 364, 366, 368, 370, 372, 374, 376, 378, 380, 382), (384, 385, 387, 386), (386, 387, 389, 388), (388, 389, 391, 390), (390, 391, 393, 392), (392, 393, 395, 394), (394, 395, 397, 396), (398, 400, 401, 399), (400, 402, 403, 401), (402, 404, 405, 403), (404, 406, 407, 405), (406, 408, 409, 407), (408, 410, 411, 409), (411, 410, 396, 397), (389, 403, 405, 391), (387, 401, 403, 389), (385, 399, 401, 387), (396, 410, 408, 394), (394, 408, 406, 392), (392, 406, 404, 390), (384, 398, 399, 385), (395, 409, 411, 397), (390, 404, 402, 388), (393, 407, 409, 395), (388, 402, 400, 386), (391, 405, 407, 393), (386, 400, 398, 384), (416, 412, 413, 417), (417, 413, 414, 418), (418, 414, 415, 419), (419, 415, 412, 416), (412, 415, 414, 413), (419, 416, 417, 418), (424, 420, 421, 425), (425, 421, 422, 426), (426, 422, 423, 427), (427, 423, 420, 424), (420, 423, 422, 421), (427, 424, 425, 426), (432, 428, 429, 433), (433, 429, 430, 434), (434, 430, 431, 435), (435, 431, 428, 432), (428, 431, 430, 429), (435, 432, 433, 434), (440, 436, 437, 441), (441, 437, 438, 442), (442, 438, 439, 443), (443, 439, 436, 440), (436, 439, 438, 437), (443, 440, 441, 442), (444, 446, 447, 445), (446, 448, 449, 447), (448, 450, 451, 449), (450, 452, 453, 451), (452, 454, 455, 453), (454, 456, 457, 455), (456, 458, 459, 457), (458, 460, 461, 459), (460, 462, 463, 461), (462, 464, 465, 463), (447, 449, 451, 453, 455, 457, 459, 461, 463, 465, 467, 445), (466, 444, 445, 467), (464, 466, 467, 465), (444, 466, 464, 462, 460, 458, 456, 454, 452, 450, 448, 446), (468, 470, 471, 469), (470, 472, 473, 471), (472, 474, 475, 473), (474, 476, 477, 475), (476, 478, 479, 477), (478, 480, 481, 479), (480, 482, 483, 481), (482, 484, 485, 483), (484, 486, 487, 485), (486, 488, 489, 487), (471, 473, 475, 477, 479, 481, 483, 485, 487, 489, 491, 469), (490, 468, 469, 491), (488, 490, 491, 489), (468, 490, 488, 486, 484, 482, 480, 478, 476, 474, 472, 470), (492, 494, 495, 493), (494, 496, 497, 495), (496, 498, 499, 497), (498, 500, 501, 499), (500, 502, 503, 501), (502, 504, 505, 503), (504, 506, 507, 505), (506, 508, 509, 507), (508, 510, 511, 509), (510, 512, 513, 511), (495, 497, 499, 501, 503, 505, 507, 509, 511, 513, 515, 493), (514, 492, 493, 515), (512, 514, 515, 513), (492, 514, 512, 510, 508, 506, 504, 502, 500, 498, 496, 494), (516, 518, 519, 517), (518, 520, 521, 519), (520, 522, 523, 521), (522, 524, 525, 523), (524, 526, 527, 525), (526, 528, 529, 527), (528, 530, 531, 529), (530, 532, 533, 531), (532, 534, 535, 533), (534, 536, 537, 535), (519, 521, 523, 525, 527, 529, 531, 533, 535, 537, 539, 517), (538, 516, 517, 539), (536, 538, 539, 537), (516, 538, 536, 534, 532, 530, 528, 526, 524, 522, 520, 518), (540, 541, 543, 542), (542, 543, 545, 544), (544, 545, 547, 546), (546, 547, 549, 548), (548, 549, 551, 550), (550, 551, 553, 552), (554, 556, 557, 555), (556, 558, 559, 557), (558, 560, 561, 559), (560, 562, 563, 561), (562, 564, 565, 563), (564, 566, 567, 565), (567, 566, 552, 553), (545, 559, 561, 547), (543, 557, 559, 545), (541, 555, 557, 543), (552, 566, 564, 550), (550, 564, 562, 548), (548, 562, 560, 546), (540, 554, 555, 541), (551, 565, 567, 553), (546, 560, 558, 544), (549, 563, 565, 551), (544, 558, 556, 542), (547, 561, 563, 549), (542, 556, 554, 540), (568, 569, 571, 570), (570, 571, 573, 572), (572, 573, 575, 574), (574, 575, 577, 576), (576, 577, 579, 578), (578, 579, 581, 580), (582, 584, 585, 583), (584, 586, 587, 585), (586, 588, 589, 587), (588, 590, 591, 589), (590, 592, 593, 591), (592, 594, 595, 593), (595, 594, 580, 581), (573, 587, 589, 575), (571, 585, 587, 573), (569, 583, 585, 571), (580, 594, 592, 578), (578, 592, 590, 576), (576, 590, 588, 574), (568, 582, 583, 569), (579, 593, 595, 581), (574, 588, 586, 572), (577, 591, 593, 579), (572, 586, 584, 570), (575, 589, 591, 577), (570, 584, 582, 568), (624, 597, 599, 628), (628, 599, 601, 632), (632, 601, 603, 636), (636, 603, 605, 640), (640, 605, 607, 644), (644, 607, 609, 648), (652, 656, 613, 611), (656, 660, 615, 613), (660, 664, 617, 615), (664, 668, 619, 617), (668, 672, 621, 619), (672, 676, 623, 621), (679, 622, 608, 651), (601, 615, 617, 603), (599, 613, 615, 601), (597, 611, 613, 599), (608, 622, 620, 606), (606, 620, 618, 604), (604, 618, 616, 602), (624, 652, 611, 597), (607, 621, 623, 609), (602, 616, 614, 600), (605, 619, 621, 607), (600, 614, 612, 598), (603, 617, 619, 605), (598, 612, 610, 596), (596, 627, 631, 598), (627, 626, 630, 631), (626, 625, 629, 630), (625, 624, 628, 629), (598, 631, 635, 600), (631, 630, 634, 635), (630, 629, 633, 634), (629, 628, 632, 633), (600, 635, 639, 602), (635, 634, 638, 639), (634, 633, 637, 638), (633, 632, 636, 637), (602, 639, 643, 604), (639, 638, 642, 643), (638, 637, 641, 642), (637, 636, 640, 641), (604, 643, 647, 606), (643, 642, 646, 647), (642, 641, 645, 646), (641, 640, 644, 645), (606, 647, 651, 608), (647, 646, 650, 651), (646, 645, 649, 650), (645, 644, 648, 649), (610, 612, 659, 655), (655, 659, 658, 654), (654, 658, 657, 653), (653, 657, 656, 652), (612, 614, 663, 659), (659, 663, 662, 658), (658, 662, 661, 657), (657, 661, 660, 656), (614, 616, 667, 663), (663, 667, 666, 662), (662, 666, 665, 661), (661, 665, 664, 660), (616, 618, 671, 667), (667, 671, 670, 666), (666, 670, 669, 665), (665, 669, 668, 664), (618, 620, 675, 671), (671, 675, 674, 670), (670, 674, 673, 669), (669, 673, 672, 668), (620, 622, 679, 675), (675, 679, 678, 674), (674, 678, 677, 673), (673, 677, 676, 672), (623, 676, 648, 609), (676, 677, 649, 648), (677, 678, 650, 649), (678, 679, 651, 650), (596, 610, 655, 627), (627, 655, 654, 626), (626, 654, 653, 625), (625, 653, 652, 624), (708, 681, 683, 712), (712, 683, 685, 716), (716, 685, 687, 720), (720, 687, 689, 724), (724, 689, 691, 728), (728, 691, 693, 732), (736, 740, 697, 695), (740, 744, 699, 697), (744, 748, 701, 699), (748, 752, 703, 701), (752, 756, 705, 703), (756, 760, 707, 705), (763, 706, 692, 735), (685, 699, 701, 687), (683, 697, 699, 685), (681, 695, 697, 683), (692, 706, 704, 690), (690, 704, 702, 688), (688, 702, 700, 686), (708, 736, 695, 681), (691, 705, 707, 693), (686, 700, 698, 684), (689, 703, 705, 691), (684, 698, 696, 682), (687, 701, 703, 689), (682, 696, 694, 680), (680, 711, 715, 682), (711, 710, 714, 715), (710, 709, 713, 714), (709, 708, 712, 713), (682, 715, 719, 684), (715, 714, 718, 719), (714, 713, 717, 718), (713, 712, 716, 717), (684, 719, 723, 686), (719, 718, 722, 723), (718, 717, 721, 722), (717, 716, 720, 721), (686, 723, 727, 688), (723, 722, 726, 727), (722, 721, 725, 726), (721, 720, 724, 725), (688, 727, 731, 690), (727, 726, 730, 731), (726, 725, 729, 730), (725, 724, 728, 729), (690, 731, 735, 692), (731, 730, 734, 735), (730, 729, 733, 734), (729, 728, 732, 733), (694, 696, 743, 739), (739, 743, 742, 738), (738, 742, 741, 737), (737, 741, 740, 736), (696, 698, 747, 743), (743, 747, 746, 742), (742, 746, 745, 741), (741, 745, 744, 740), (698, 700, 751, 747), (747, 751, 750, 746), (746, 750, 749, 745), (745, 749, 748, 744), (700, 702, 755, 751), (751, 755, 754, 750), (750, 754, 753, 749), (749, 753, 752, 748), (702, 704, 759, 755), (755, 759, 758, 754), (754, 758, 757, 753), (753, 757, 756, 752), (704, 706, 763, 759), (759, 763, 762, 758), (758, 762, 761, 757), (757, 761, 760, 756), (707, 760, 732, 693), (760, 761, 733, 732), (761, 762, 734, 733), (762, 763, 735, 734), (680, 694, 739, 711), (711, 739, 738, 710), (710, 738, 737, 709), (709, 737, 736, 708)])
me_cylinder_001.polygons.foreach_set('material_index', [2, 2, 2, 2, 2, 2, 2, 2, 2, 2, 2, 2, 2, 2, 2, 2, 2, 2, 2, 2, 2, 2, 2, 2, 2, 2, 2, 2, 2, 2, 2, 2, 2, 2, 2, 2, 2, 2, 2, 2, 2, 2, 2, 2, 2, 2, 2, 2, 2, 2, 2, 2, 2, 2, 2, 2, 2, 2, 2, 2, 2, 2, 2, 2, 2, 2, 2, 2, 2, 2, 2, 2, 2, 2, 2, 2, 2, 2, 2, 2, 2, 2, 2, 2, 2, 2, 2, 2, 2, 2, 2, 2, 2, 2, 2, 2, 2, 2, 2, 2, 2, 2, 2, 2, 2, 2, 2, 2, 2, 2, 2, 2, 2, 2, 2, 2, 2, 2, 2, 2, 2, 2, 2, 2, 2, 2, 2, 2, 2, 2, 2, 2, 2, 2, 2, 2, 2, 2, 2, 2, 2, 2, 2, 2, 2, 2, 2, 2, 2, 2, 2, 2, 2, 2, 2, 2, 2, 2, 2, 2, 2, 2, 2, 2, 2, 2, 2, 2, 2, 2, 2, 2, 2, 2, 2, 2, 2, 2, 2, 2, 2, 2, 2, 2, 2, 2, 2, 2, 2, 2, 2, 2, 2, 2, 2, 2, 2, 2, 2, 2, 2, 2, 2, 2, 2, 2, 2, 2, 2, 2, 2, 2, 2, 2, 2, 2, 0, 0, 0, 0, 0, 0, 0, 0, 0, 0, 0, 0, 0, 0, 0, 0, 0, 0, 0, 0, 0, 0, 0, 0, 0, 0, 1, 1, 1, 1, 1, 1, 1, 1, 1, 1, 1, 1, 1, 1, 1, 1, 1, 1, 1, 1, 1, 1, 1, 1, 1, 1, 1, 1, 1, 1, 1, 1, 1, 1, 1, 1, 1, 1, 1, 1, 1, 1, 1, 1, 1, 1, 1, 1, 1, 1, 1, 1, 1, 1, 1, 1, 1, 1, 1, 1, 1, 1, 1, 1, 1, 1, 1, 1, 1, 1, 1, 1, 1, 1, 1, 1, 1, 1, 1, 1, 1, 1, 1, 1, 1, 1, 1, 1, 1, 1, 1, 1, 1, 1, 1, 1, 1, 1, 1, 1, 1, 1, 1, 1, 1, 1, 1, 1, 1, 1, 1, 1, 1, 1, 1, 1, 1, 1, 1, 1, 1, 1, 1, 1, 1, 1, 1, 1, 1, 1, 1, 1, 1, 1, 1, 1, 1, 1, 1, 1, 1, 1, 1, 1, 1, 1, 1, 1, 1, 1, 1, 1, 1, 1, 1, 1, 1, 1, 1, 1, 1, 1, 1, 1, 1, 1, 1, 1, 1, 1, 1, 1, 1, 1, 1, 1, 1, 1, 1, 1, 1, 1, 1, 1, 1, 1, 1, 1, 1, 1, 1, 1, 1, 1, 1, 1, 1, 1, 1, 1, 1, 1, 1, 1, 1, 1, 1, 1, 1, 1, 1, 1, 1, 1, 1, 1, 1, 1, 1, 1, 1, 1, 1, 1, 1, 1, 1, 1, 1, 1, 1, 1, 1, 1, 1, 1, 1, 1, 1, 1, 1, 1, 1, 1, 1, 1, 1, 1, 1, 1, 1, 1, 1, 1, 1, 1, 1, 1, 1, 1, 1, 1, 1, 1, 1, 1, 1, 1, 1, 1, 1, 1, 1, 1, 1, 1, 1, 1, 1, 1, 1, 1, 1, 1, 1, 1, 1, 1, 1, 1, 1, 1, 1, 1, 1, 1])
_uv = me_cylinder_001.uv_layers.new(name='UVMap')
_uv.uv.foreach_set('vector', [0.5459, 0.8507, 0.5846, 0.8507, 0.5846, 0.8729, 0.5459, 0.8729, 0.8456, 0.8343, 0.8842, 0.8343, 0.8842, 0.8595, 0.8456, 0.8595, 0.8456, 0.8595, 0.8842, 0.8595, 0.8842, 0.8913, 0.8456, 0.8913, 0.8456, 0.8913, 0.8842, 0.8913, 0.8842, 0.9249, 0.8456, 0.9249, 0.8456, 0.9249, 0.8842, 0.9249, 0.8842, 0.9551, 0.8456, 0.9551, 0.8456, 0.9551, 0.8842, 0.9551, 0.8842, 0.9774, 0.8456, 0.9774, 0.6652, 0.9115, 0.6652, 0.9501, 0.64, 0.9501, 0.64, 0.9115, 0.64, 0.9115, 0.64, 0.9501, 0.6082, 0.9501, 0.6082, 0.9115, 0.6082, 0.9115, 0.6082, 0.9501, 0.5746, 0.9501, 0.5746, 0.9115, 0.5746, 0.9115, 0.5746, 0.9501, 0.5444, 0.9501, 0.5444, 0.9115, 0.5444, 0.9115, 0.5444, 0.9501, 0.5221, 0.9501, 0.5221, 0.9115, 0.5459, 0.7151, 0.5846, 0.7151, 0.5846, 0.7298, 0.5459, 0.7298, 0.5459, 0.7298, 0.5846, 0.7298, 0.5846, 0.755, 0.5459, 0.755, 0.5459, 0.755, 0.5846, 0.755, 0.5846, 0.7869, 0.5459, 0.7869, 0.6636, 0.2058, 0.6764, 0.2368, 0.6764, 0.2705, 0.6636, 0.3016, 0.6398, 0.3254, 0.6087, 0.3382, 0.5751, 0.3382, 0.544, 0.3254, 0.5202, 0.3016, 0.5073, 0.2705, 0.5073, 0.2368, 0.5202, 0.2058, 0.544, 0.182, 0.5751, 0.1691, 0.6087, 0.1691, 0.6398, 0.182, 0.5459, 0.8204, 0.5846, 0.8204, 0.5846, 0.8507, 0.5459, 0.8507, 0.5459, 0.7869, 0.5846, 0.7869, 0.5846, 0.8204, 0.5459, 0.8204, 0.5202, 0.544, 0.544, 0.5202, 0.5751, 0.5073, 0.6087, 0.5073, 0.6398, 0.5202, 0.6636, 0.544, 0.6764, 0.5751, 0.6764, 0.6087, 0.6636, 0.6398, 0.6398, 0.6636, 0.6087, 0.6764, 0.5751, 0.6764, 0.544, 0.6636, 0.5202, 0.6398, 0.5073, 0.6087, 0.5073, 0.5751, 0.3047, 0.8842, 0.3047, 0.8456, 0.327, 0.8456, 0.327, 0.8842, 6.699e-07, 0.8842, 5.707e-07, 0.8456, 0.02522, 0.8456, 0.02522, 0.8842, 0.02522, 0.8842, 0.02522, 0.8456, 0.05703, 0.8456, 0.05703, 0.8842, 0.05703, 0.8842, 0.05703, 0.8456, 0.09061, 0.8456, 0.09061, 0.8842, 0.09061, 0.8842, 0.09061, 0.8456, 0.1208, 0.8456, 0.1208, 0.8842, 0.1208, 0.8842, 0.1208, 0.8456, 0.1431, 0.8456, 0.1431, 0.8842, 0.1691, 0.9228, 0.1691, 0.9614, 0.1439, 0.9614, 0.1439, 0.9228, 0.1439, 0.9228, 0.1439, 0.9614, 0.1121, 0.9614, 0.1121, 0.9228, 0.1121, 0.9228, 0.1121, 0.9614, 0.07851, 0.9614, 0.07851, 0.9228, 0.07851, 0.9228, 0.07851, 0.9614, 0.04829, 0.9614, 0.04829, 0.9228, 0.04829, 0.9228, 0.04829, 0.9614, 0.02602, 0.9614, 0.02602, 0.9228, 0.1691, 0.8842, 0.1691, 0.8456, 0.1839, 0.8456, 0.1839, 0.8842, 0.1839, 0.8842, 0.1839, 0.8456, 0.2091, 0.8456, 0.2091, 0.8842, 0.2091, 0.8842, 0.2091, 0.8456, 0.2409, 0.8456, 0.2409, 0.8842, 0.1014, 0.3382, 0.06774, 0.3382, 0.03666, 0.3254, 0.01287, 0.3016, 2.481e-08, 0.2705, 1.241e-07, 0.2368, 0.01287, 0.2058, 0.03666, 0.182, 0.06774, 0.1691, 0.1014, 0.1691, 0.1325, 0.182, 0.1562, 0.2058, 0.1691, 0.2368, 0.1691, 0.2705, 0.1562, 0.3016, 0.1325, 0.3254, 0.2745, 0.8842, 0.2745, 0.8456, 0.3047, 0.8456, 0.3047, 0.8842, 0.2409, 0.8842, 0.2409, 0.8456, 0.2745, 0.8456, 0.2745, 0.8842, 0.2705, 0.5073, 0.2368, 0.5073, 0.2058, 0.4945, 0.182, 0.4707, 0.1691, 0.4396, 0.1691, 0.406, 0.182, 0.3749, 0.2058, 0.3511, 0.2368, 0.3382, 0.2705, 0.3382, 0.3016, 0.3511, 0.3254, 0.3749, 0.3382, 0.406, 0.3382, 0.4396, 0.3254, 0.4707, 0.3016, 0.4945, 0.8842, 0.02227, 0.8456, 0.02227, 0.8456, 0.0, 0.8842, 1.985e-07, 0.9228, 0.444, 0.8842, 0.444, 0.8842, 0.4188, 0.9228, 0.4188, 0.9228, 0.4188, 0.8842, 0.4188, 0.8842, 0.387, 0.9228, 0.387, 0.9228, 0.387, 0.8842, 0.387, 0.8842, 0.3534, 0.9228, 0.3534, 0.9228, 0.3534, 0.8842, 0.3534, 0.8842, 0.3232, 0.9228, 0.3232, 0.9228, 0.3232, 0.8842, 0.3232, 0.8842, 0.301, 0.9228, 0.301, 0.9228, 0.05557, 0.9614, 0.05557, 0.9614, 0.08079, 0.9228, 0.08079, 0.9228, 0.08079, 0.9614, 0.08079, 0.9614, 0.1126, 0.9228, 0.1126, 0.9228, 0.1126, 0.9614, 0.1126, 0.9614, 0.1462, 0.9228, 0.1462, 0.9228, 0.1462, 0.9614, 0.1462, 0.9614, 0.1764, 0.9228, 0.1764, 0.9228, 0.1764, 0.9614, 0.1764, 0.9614, 0.1987, 0.9228, 0.1987, 0.8842, 0.1579, 0.8456, 0.1579, 0.8456, 0.1431, 0.8842, 0.1431, 0.8842, 0.1431, 0.8456, 0.1431, 0.8456, 0.1179, 0.8842, 0.1179, 0.8842, 0.1179, 0.8456, 0.1179, 0.8456, 0.08606, 0.8842, 0.08606, 0.7131, 0.8327, 0.6893, 0.8089, 0.6764, 0.7778, 0.6764, 0.7442, 0.6893, 0.7131, 0.7131, 0.6893, 0.7442, 0.6764, 0.7778, 0.6764, 0.8089, 0.6893, 0.8327, 0.7131, 0.8456, 0.7442, 0.8456, 0.7778, 0.8327, 0.8089, 0.8089, 0.8327, 0.7778, 0.8456, 0.7442, 0.8456, 0.8842, 0.05249, 0.8456, 0.05249, 0.8456, 0.02227, 0.8842, 0.02227, 0.8842, 0.08606, 0.8456, 0.08606, 0.8456, 0.05249, 0.8842, 0.05249, 0.1325, 0.6893, 0.1562, 0.7131, 0.1691, 0.7442, 0.1691, 0.7778, 0.1562, 0.8089, 0.1325, 0.8327, 0.1014, 0.8456, 0.06774, 0.8456, 0.03666, 0.8327, 0.01287, 0.8089, 6.699e-07, 0.7778, 5.707e-07, 0.7442, 0.01287, 0.7131, 0.03666, 0.6893, 0.06774, 0.6764, 0.1014, 0.6764, 0.5296, 0.6764, 0.5296, 0.7151, 0.5073, 0.7151, 0.5073, 0.6764, 0.9228, 0.1431, 0.8842, 0.1431, 0.8842, 0.1179, 0.9228, 0.1179, 0.9228, 0.1179, 0.8842, 0.1179, 0.8842, 0.08606, 0.9228, 0.08606, 0.9228, 0.08606, 0.8842, 0.08606, 0.8842, 0.05249, 0.9228, 0.05249, 0.9228, 0.05249, 0.8842, 0.05249, 0.8842, 0.02227, 0.9228, 0.02227, 0.9228, 0.02227, 0.8842, 0.02227, 0.8842, 0.0, 0.9228, 9.925e-08, 0.9614, 0.9289, 0.9228, 0.9289, 0.9228, 0.9037, 0.9614, 0.9037, 0.9614, 0.9037, 0.9228, 0.9037, 0.9228, 0.8719, 0.9614, 0.8719, 0.9614, 0.8719, 0.9228, 0.8719, 0.9228, 0.8383, 0.9614, 0.8383, 0.9614, 0.8383, 0.9228, 0.8383, 0.9228, 0.8081, 0.9614, 0.8081, 0.9614, 0.8081, 0.9228, 0.8081, 0.9228, 0.7858, 0.9614, 0.7858, 0.6652, 0.6764, 0.6652, 0.7151, 0.6504, 0.7151, 0.6504, 0.6764, 0.6504, 0.6764, 0.6504, 0.7151, 0.6252, 0.7151, 0.6252, 0.6764, 0.6252, 0.6764, 0.6252, 0.7151, 0.5934, 0.7151, 0.5934, 0.6764, 0.01287, 0.544, 0.03666, 0.5202, 0.06774, 0.5073, 0.1014, 0.5073, 0.1325, 0.5202, 0.1562, 0.544, 0.1691, 0.5751, 0.1691, 0.6087, 0.1562, 0.6398, 0.1325, 0.6636, 0.1014, 0.6764, 0.06774, 0.6764, 0.03666, 0.6636, 0.01287, 0.6398, 1.737e-07, 0.6087, 1.737e-07, 0.5751, 0.5598, 0.6764, 0.5598, 0.7151, 0.5296, 0.7151, 0.5296, 0.6764, 0.5934, 0.6764, 0.5934, 0.7151, 0.5598, 0.7151, 0.5598, 0.6764, 0.2705, 0.1691, 0.2368, 0.1691, 0.2058, 0.1562, 0.182, 0.1325, 0.1691, 0.1014, 0.1691, 0.06774, 0.182, 0.03666, 0.2058, 0.01287, 0.2368, 0.0, 0.2705, 9.925e-08, 0.3016, 0.01287, 0.3254, 0.03666, 0.3382, 0.06774, 0.3382, 0.1014, 0.3254, 0.1325, 0.3016, 0.1562, 0.6266, 0.7373, 0.588, 0.7373, 0.588, 0.7151, 0.6266, 0.7151, 0.1691, 0.8842, 0.1691, 0.9228, 0.1439, 0.9228, 0.1439, 0.8842, 0.1439, 0.8842, 0.1439, 0.9228, 0.1121, 0.9228, 0.1121, 0.8842, 0.1121, 0.8842, 0.1121, 0.9228, 0.07851, 0.9228, 0.07851, 0.8842, 0.07851, 0.8842, 0.07851, 0.9228, 0.04829, 0.9228, 0.04829, 0.8842, 0.04829, 0.8842, 0.04829, 0.9228, 0.02602, 0.9228, 0.02602, 0.8842, 0.9228, 0.9289, 0.8842, 0.9289, 0.8842, 0.9037, 0.9228, 0.9037, 0.9228, 0.9037, 0.8842, 0.9037, 0.8842, 0.8719, 0.9228, 0.8719, 0.9228, 0.8719, 0.8842, 0.8719, 0.8842, 0.8383, 0.9228, 0.8383, 0.9228, 0.8383, 0.8842, 0.8383, 0.8842, 0.8081, 0.9228, 0.8081, 0.9228, 0.8081, 0.8842, 0.8081, 0.8842, 0.7858, 0.9228, 0.7858, 0.6266, 0.8729, 0.588, 0.8729, 0.588, 0.8581, 0.6266, 0.8581, 0.6266, 0.8581, 0.588, 0.8581, 0.588, 0.8329, 0.6266, 0.8329, 0.6266, 0.8329, 0.588, 0.8329, 0.588, 0.8011, 0.6266, 0.8011, 0.1691, 0.2368, 0.182, 0.2058, 0.2058, 0.182, 0.2368, 0.1691, 0.2705, 0.1691, 0.3016, 0.182, 0.3254, 0.2058, 0.3382, 0.2368, 0.3382, 0.2705, 0.3254, 0.3016, 0.3016, 0.3254, 0.2705, 0.3382, 0.2368, 0.3382, 0.2058, 0.3254, 0.182, 0.3016, 0.1691, 0.2705, 0.6266, 0.7675, 0.588, 0.7675, 0.588, 0.7373, 0.6266, 0.7373, 0.6266, 0.8011, 0.588, 0.8011, 0.588, 0.7675, 0.6266, 0.7675, 0.4707, 0.182, 0.4945, 0.2058, 0.5073, 0.2368, 0.5073, 0.2705, 0.4945, 0.3016, 0.4707, 0.3254, 0.4396, 0.3382, 0.406, 0.3382, 0.3749, 0.3254, 0.3511, 0.3016, 0.3382, 0.2705, 0.3382, 0.2368, 0.3511, 0.2058, 0.3749, 0.182, 0.406, 0.1691, 0.4396, 0.1691, 0.8456, 0.4626, 0.8842, 0.4626, 0.8842, 0.4848, 0.8456, 0.4848, 0.5221, 0.9115, 0.5221, 0.8729, 0.5473, 0.8729, 0.5473, 0.9115, 0.5473, 0.9115, 0.5473, 0.8729, 0.5791, 0.8729, 0.5791, 0.9115, 0.5791, 0.9115, 0.5791, 0.8729, 0.6127, 0.8729, 0.6127, 0.9115, 0.6127, 0.9115, 0.6127, 0.8729, 0.6429, 0.8729, 0.6429, 0.9115, 0.6429, 0.9115, 0.6429, 0.8729, 0.6652, 0.8729, 0.6652, 0.9115, 0.3122, 0.8842, 0.3122, 0.9228, 0.287, 0.9228, 0.287, 0.8842, 0.287, 0.8842, 0.287, 0.9228, 0.2552, 0.9228, 0.2552, 0.8842, 0.2552, 0.8842, 0.2552, 0.9228, 0.2216, 0.9228, 0.2216, 0.8842, 0.2216, 0.8842, 0.2216, 0.9228, 0.1914, 0.9228, 0.1914, 0.8842, 0.1914, 0.8842, 0.1914, 0.9228, 0.1691, 0.9228, 0.1691, 0.8842, 0.8456, 0.327, 0.8842, 0.327, 0.8842, 0.3418, 0.8456, 0.3418, 0.8456, 0.3418, 0.8842, 0.3418, 0.8842, 0.367, 0.8456, 0.367, 0.8456, 0.367, 0.8842, 0.367, 0.8842, 0.3988, 0.8456, 0.3988, 0.5202, 0.03666, 0.544, 0.01287, 0.5751, 0.0, 0.6087, 0.0, 0.6398, 0.01287, 0.6636, 0.03666, 0.6764, 0.06774, 0.6764, 0.1014, 0.6636, 0.1325, 0.6398, 0.1562, 0.6087, 0.1691, 0.5751, 0.1691, 0.544, 0.1562, 0.5202, 0.1325, 0.5073, 0.1014, 0.5073, 0.06774, 0.8456, 0.4324, 0.8842, 0.4324, 0.8842, 0.4626, 0.8456, 0.4626, 0.8456, 0.3988, 0.8842, 0.3988, 0.8842, 0.4324, 0.8456, 0.4324, 0.1562, 0.4707, 0.1325, 0.4945, 0.1014, 0.5073, 0.06774, 0.5073, 0.03666, 0.4945, 0.01287, 0.4707, 1.241e-07, 0.4396, 2.481e-08, 0.406, 0.01287, 0.3749, 0.03666, 0.3511, 0.06774, 0.3382, 0.1014, 0.3382, 0.1325, 0.3511, 0.1562, 0.3749, 0.1691, 0.406, 0.1691, 0.4396, 0.9228, 0.6057, 0.8842, 0.6057, 0.8842, 0.5754, 0.9228, 0.5754, 0.9228, 0.5754, 0.8842, 0.5754, 0.8842, 0.5419, 0.9228, 0.5419, 0.9228, 0.5419, 0.8842, 0.5419, 0.8842, 0.5101, 0.9228, 0.5101, 0.9228, 0.5101, 0.8842, 0.5101, 0.8842, 0.4848, 0.9228, 0.4848, 0.6266, 0.7151, 0.6652, 0.7151, 0.6652, 0.7373, 0.6266, 0.7373, 0.6266, 0.7373, 0.6652, 0.7373, 0.6652, 0.7675, 0.6266, 0.7675, 0.6266, 0.7675, 0.6652, 0.7675, 0.6652, 0.8011, 0.6266, 0.8011, 0.6266, 0.8011, 0.6652, 0.8011, 0.6652, 0.8329, 0.6266, 0.8329, 0.6266, 0.8329, 0.6652, 0.8329, 0.6652, 0.8581, 0.6266, 0.8581, 0.6266, 0.8581, 0.6652, 0.8581, 0.6652, 0.8729, 0.6266, 0.8729, 0.8842, 0.1579, 0.9228, 0.1579, 0.9228, 0.1801, 0.8842, 0.1801, 0.8842, 0.1801, 0.9228, 0.1801, 0.9228, 0.2104, 0.8842, 0.2104, 0.8842, 0.2104, 0.9228, 0.2104, 0.9228, 0.2439, 0.8842, 0.2439, 0.8842, 0.2439, 0.9228, 0.2439, 0.9228, 0.2757, 0.8842, 0.2757, 0.2368, 0.8456, 0.2058, 0.8327, 0.182, 0.8089, 0.1691, 0.7778, 0.1691, 0.7442, 0.182, 0.7131, 0.2058, 0.6893, 0.2368, 0.6764, 0.2705, 0.6764, 0.3016, 0.6893, 0.3254, 0.7131, 0.3382, 0.7442, 0.3382, 0.7778, 0.3254, 0.8089, 0.3016, 0.8327, 0.2705, 0.8456, 0.9228, 0.6279, 0.8842, 0.6279, 0.8842, 0.6057, 0.9228, 0.6057, 0.8842, 0.2757, 0.9228, 0.2757, 0.9228, 0.301, 0.8842, 0.301, 0.4945, 0.7131, 0.5073, 0.7442, 0.5073, 0.7778, 0.4945, 0.8089, 0.4707, 0.8327, 0.4396, 0.8456, 0.406, 0.8456, 0.3749, 0.8327, 0.3511, 0.8089, 0.3382, 0.7778, 0.3382, 0.7442, 0.3511, 0.7131, 0.3749, 0.6893, 0.406, 0.6764, 0.4396, 0.6764, 0.4707, 0.6893, 0.9614, 0.7488, 0.9228, 0.7488, 0.9228, 0.7185, 0.9614, 0.7185, 0.9614, 0.7185, 0.9228, 0.7185, 0.9228, 0.685, 0.9614, 0.685, 0.9614, 0.685, 0.9228, 0.685, 0.9228, 0.6531, 0.9614, 0.6531, 0.9614, 0.6531, 0.9228, 0.6531, 0.9228, 0.6279, 0.9614, 0.6279, 0.8456, 0.1691, 0.8842, 0.1691, 0.8842, 0.1914, 0.8456, 0.1914, 0.8456, 0.1914, 0.8842, 0.1914, 0.8842, 0.2216, 0.8456, 0.2216, 0.8456, 0.2216, 0.8842, 0.2216, 0.8842, 0.2552, 0.8456, 0.2552, 0.8456, 0.2552, 0.8842, 0.2552, 0.8842, 0.287, 0.8456, 0.287, 0.8456, 0.287, 0.8842, 0.287, 0.8842, 0.3122, 0.8456, 0.3122, 0.8456, 0.3122, 0.8842, 0.3122, 0.8842, 0.327, 0.8456, 0.327, 0.5073, 0.8842, 0.5073, 0.9228, 0.4851, 0.9228, 0.4851, 0.8842, 0.4851, 0.8842, 0.4851, 0.9228, 0.4549, 0.9228, 0.4549, 0.8842, 0.4549, 0.8842, 0.4549, 0.9228, 0.4213, 0.9228, 0.4213, 0.8842, 0.4213, 0.8842, 0.4213, 0.9228, 0.3895, 0.9228, 0.3895, 0.8842, 0.8327, 0.6398, 0.8089, 0.6636, 0.7778, 0.6764, 0.7442, 0.6764, 0.7131, 0.6636, 0.6893, 0.6398, 0.6764, 0.6087, 0.6764, 0.5751, 0.6893, 0.544, 0.7131, 0.5202, 0.7442, 0.5073, 0.7778, 0.5073, 0.8089, 0.5202, 0.8327, 0.544, 0.8456, 0.5751, 0.8456, 0.6087, 0.9614, 0.771, 0.9228, 0.771, 0.9228, 0.7488, 0.9614, 0.7488, 0.3895, 0.8842, 0.3895, 0.9228, 0.3642, 0.9228, 0.3642, 0.8842, 0.7442, 0.3382, 0.7778, 0.3382, 0.8089, 0.3511, 0.8327, 0.3749, 0.8456, 0.406, 0.8456, 0.4396, 0.8327, 0.4707, 0.8089, 0.4945, 0.7778, 0.5073, 0.7442, 0.5073, 0.7131, 0.4945, 0.6893, 0.4707, 0.6764, 0.4396, 0.6764, 0.406, 0.6893, 0.3749, 0.7131, 0.3511, 0.9614, 0.4626, 0.9228, 0.4626, 0.9228, 0.4324, 0.9614, 0.4324, 0.9614, 0.4324, 0.9228, 0.4324, 0.9228, 0.3988, 0.9614, 0.3988, 0.9614, 0.3988, 0.9228, 0.3988, 0.9228, 0.367, 0.9614, 0.367, 0.9614, 0.367, 0.9228, 0.367, 0.9228, 0.3418, 0.9614, 0.3418, 0.5073, 0.8456, 0.5073, 0.8842, 0.4851, 0.8842, 0.4851, 0.8456, 0.4851, 0.8456, 0.4851, 0.8842, 0.4549, 0.8842, 0.4549, 0.8456, 0.4549, 0.8456, 0.4549, 0.8842, 0.4213, 0.8842, 0.4213, 0.8456, 0.4213, 0.8456, 0.4213, 0.8842, 0.3895, 0.8842, 0.3895, 0.8456, 0.3895, 0.8456, 0.3895, 0.8842, 0.3642, 0.8842, 0.3642, 0.8456, 0.3642, 0.8456, 0.3642, 0.8842, 0.3495, 0.8842, 0.3495, 0.8456, 0.9228, 0.4848, 0.9614, 0.4848, 0.9614, 0.5071, 0.9228, 0.5071, 0.9228, 0.5071, 0.9614, 0.5071, 0.9614, 0.5373, 0.9228, 0.5373, 0.9228, 0.5373, 0.9614, 0.5373, 0.9614, 0.5709, 0.9228, 0.5709, 0.9228, 0.5709, 0.9614, 0.5709, 0.9614, 0.6027, 0.9228, 0.6027, 0.1691, 0.06774, 0.1691, 0.1014, 0.1562, 0.1325, 0.1325, 0.1562, 0.1014, 0.1691, 0.06774, 0.1691, 0.03666, 0.1562, 0.01287, 0.1325, 0.0, 0.1014, 1.241e-08, 0.06774, 0.01287, 0.03666, 0.03666, 0.01287, 0.06774, 0.0, 0.1014, 0.0, 0.1325, 0.01287, 0.1562, 0.03666, 0.9614, 0.4848, 0.9228, 0.4848, 0.9228, 0.4626, 0.9614, 0.4626, 0.9228, 0.6027, 0.9614, 0.6027, 0.9614, 0.6279, 0.9228, 0.6279, 0.3749, 0.3511, 0.406, 0.3382, 0.4396, 0.3382, 0.4707, 0.3511, 0.4945, 0.3749, 0.5073, 0.406, 0.5073, 0.4396, 0.4945, 0.4707, 0.4707, 0.4945, 0.4396, 0.5073, 0.406, 0.5073, 0.3749, 0.4945, 0.3511, 0.4707, 0.3382, 0.4396, 0.3382, 0.406, 0.3511, 0.3749, 0.9614, 0.07784, 1.0, 0.07784, 1.0, 0.1081, 0.9614, 0.1081, 0.9614, 0.1081, 1.0, 0.1081, 1.0, 0.1416, 0.9614, 0.1416, 0.9614, 0.1416, 1.0, 0.1416, 1.0, 0.1734, 0.9614, 0.1734, 0.9614, 0.1734, 1.0, 0.1734, 1.0, 0.1987, 0.9614, 0.1987, 0.8842, 0.8343, 0.8456, 0.8343, 0.8456, 0.812, 0.8842, 0.812, 0.8842, 0.812, 0.8456, 0.812, 0.8456, 0.7818, 0.8842, 0.7818, 0.8842, 0.7818, 0.8456, 0.7818, 0.8456, 0.7483, 0.8842, 0.7483, 0.8842, 0.7483, 0.8456, 0.7483, 0.8456, 0.7164, 0.8842, 0.7164, 0.8842, 0.7164, 0.8456, 0.7164, 0.8456, 0.6912, 0.8842, 0.6912, 0.8842, 0.6912, 0.8456, 0.6912, 0.8456, 0.6764, 0.8842, 0.6764, 0.8195, 0.8842, 0.8195, 0.9228, 0.7973, 0.9228, 0.7973, 0.8842, 0.7973, 0.8842, 0.7973, 0.9228, 0.7671, 0.9228, 0.7671, 0.8842, 0.7671, 0.8842, 0.7671, 0.9228, 0.7335, 0.9228, 0.7335, 0.8842, 0.7335, 0.8842, 0.7335, 0.9228, 0.7017, 0.9228, 0.7017, 0.8842, 0.5202, 0.3749, 0.544, 0.3511, 0.5751, 0.3382, 0.6087, 0.3382, 0.6398, 0.3511, 0.6636, 0.3749, 0.6764, 0.406, 0.6764, 0.4396, 0.6636, 0.4707, 0.6398, 0.4945, 0.6087, 0.5073, 0.5751, 0.5073, 0.544, 0.4945, 0.5202, 0.4707, 0.5073, 0.4396, 0.5073, 0.406, 0.9614, 0.05557, 1.0, 0.05557, 1.0, 0.07784, 0.9614, 0.07784, 0.7017, 0.8842, 0.7017, 0.9228, 0.6764, 0.9228, 0.6764, 0.8842, 0.5073, 0.1014, 0.4945, 0.1325, 0.4707, 0.1562, 0.4396, 0.1691, 0.406, 0.1691, 0.3749, 0.1562, 0.3511, 0.1325, 0.3382, 0.1014, 0.3382, 0.06774, 0.3511, 0.03666, 0.3749, 0.01287, 0.406, 0.0, 0.4396, 0.0, 0.4707, 0.01287, 0.4945, 0.03666, 0.5073, 0.06774, 0.9614, 0.3195, 0.9228, 0.3195, 0.9228, 0.2893, 0.9614, 0.2893, 0.9614, 0.2893, 0.9228, 0.2893, 0.9228, 0.2557, 0.9614, 0.2557, 0.9614, 0.2557, 0.9228, 0.2557, 0.9228, 0.2239, 0.9614, 0.2239, 0.9614, 0.2239, 0.9228, 0.2239, 0.9228, 0.1987, 0.9614, 0.1987, 0.8456, 0.4848, 0.8842, 0.4848, 0.8842, 0.5071, 0.8456, 0.5071, 0.8456, 0.5071, 0.8842, 0.5071, 0.8842, 0.5373, 0.8456, 0.5373, 0.8456, 0.5373, 0.8842, 0.5373, 0.8842, 0.5709, 0.8456, 0.5709, 0.8456, 0.5709, 0.8842, 0.5709, 0.8842, 0.6027, 0.8456, 0.6027, 0.8456, 0.6027, 0.8842, 0.6027, 0.8842, 0.6279, 0.8456, 0.6279, 0.8456, 0.6279, 0.8842, 0.6279, 0.8842, 0.6427, 0.8456, 0.6427, 0.4553, 0.9228, 0.4553, 0.9614, 0.433, 0.9614, 0.433, 0.9228, 0.433, 0.9228, 0.433, 0.9614, 0.4028, 0.9614, 0.4028, 0.9228, 0.4028, 0.9228, 0.4028, 0.9614, 0.3692, 0.9614, 0.3692, 0.9228, 0.3692, 0.9228, 0.3692, 0.9614, 0.3374, 0.9614, 0.3374, 0.9228, 0.4945, 0.6398, 0.4707, 0.6636, 0.4396, 0.6764, 0.406, 0.6764, 0.3749, 0.6636, 0.3511, 0.6398, 0.3382, 0.6087, 0.3382, 0.5751, 0.3511, 0.544, 0.3749, 0.5202, 0.406, 0.5073, 0.4396, 0.5073, 0.4707, 0.5202, 0.4945, 0.544, 0.5073, 0.5751, 0.5073, 0.6087, 0.9614, 0.3418, 0.9228, 0.3418, 0.9228, 0.3195, 0.9614, 0.3195, 0.3374, 0.9228, 0.3374, 0.9614, 0.3122, 0.9614, 0.3122, 0.9228, 0.6893, 0.3016, 0.6764, 0.2705, 0.6764, 0.2368, 0.6893, 0.2058, 0.7131, 0.182, 0.7442, 0.1691, 0.7778, 0.1691, 0.8089, 0.182, 0.8327, 0.2058, 0.8456, 0.2368, 0.8456, 0.2705, 0.8327, 0.3016, 0.8089, 0.3254, 0.7778, 0.3382, 0.7442, 0.3382, 0.7131, 0.3254, 0.9228, 0.7635, 0.8842, 0.7635, 0.8842, 0.7333, 0.9228, 0.7333, 0.9228, 0.7333, 0.8842, 0.7333, 0.8842, 0.6997, 0.9228, 0.6997, 0.9228, 0.6997, 0.8842, 0.6997, 0.8842, 0.6679, 0.9228, 0.6679, 0.9228, 0.6679, 0.8842, 0.6679, 0.8842, 0.6427, 0.9228, 0.6427, 0.5073, 0.7151, 0.5459, 0.7151, 0.5459, 0.7373, 0.5073, 0.7373, 0.5073, 0.7373, 0.5459, 0.7373, 0.5459, 0.7675, 0.5073, 0.7675, 0.5073, 0.7675, 0.5459, 0.7675, 0.5459, 0.8011, 0.5073, 0.8011, 0.5073, 0.8011, 0.5459, 0.8011, 0.5459, 0.8329, 0.5073, 0.8329, 0.5073, 0.8329, 0.5459, 0.8329, 0.5459, 0.8581, 0.5073, 0.8581, 0.5073, 0.8581, 0.5459, 0.8581, 0.5459, 0.8729, 0.5073, 0.8729, 0.8195, 0.8456, 0.8195, 0.8842, 0.7973, 0.8842, 0.7973, 0.8456, 0.7973, 0.8456, 0.7973, 0.8842, 0.7671, 0.8842, 0.7671, 0.8456, 0.7671, 0.8456, 0.7671, 0.8842, 0.7335, 0.8842, 0.7335, 0.8456, 0.7335, 0.8456, 0.7335, 0.8842, 0.7017, 0.8842, 0.7017, 0.8456, 0.8456, 0.1014, 0.8327, 0.1325, 0.8089, 0.1562, 0.7778, 0.1691, 0.7442, 0.1691, 0.7131, 0.1562, 0.6893, 0.1325, 0.6764, 0.1014, 0.6764, 0.06774, 0.6893, 0.03666, 0.7131, 0.01287, 0.7442, 0.0, 0.7778, 0.0, 0.8089, 0.01287, 0.8327, 0.03666, 0.8456, 0.06774, 0.9228, 0.7858, 0.8842, 0.7858, 0.8842, 0.7635, 0.9228, 0.7635, 0.7017, 0.8456, 0.7017, 0.8842, 0.6764, 0.8842, 0.6764, 0.8456, 0.2368, 0.5073, 0.2705, 0.5073, 0.3016, 0.5202, 0.3254, 0.544, 0.3382, 0.5751, 0.3382, 0.6087, 0.3254, 0.6398, 0.3016, 0.6636, 0.2705, 0.6764, 0.2368, 0.6764, 0.2058, 0.6636, 0.182, 0.6398, 0.1691, 0.6087, 0.1691, 0.5751, 0.182, 0.544, 0.2058, 0.5202, -0.0002971, 0.9569, 0.9869, 0.9604, 0.9871, 0.8477, -0.0001311, 0.8443, -0.0001311, 0.8443, 0.9871, 0.8477, 0.9872, 0.7341, 3.625e-05, 0.7307, 3.625e-05, 0.7307, 0.9872, 0.7341, 0.9874, 0.6189, 0.000206, 0.6155, 0.000206, 0.6155, 0.9874, 0.6189, 0.9876, 0.5017, 0.0003787, 0.4983, 0.0003787, 0.4983, 0.9876, 0.5017, 0.9877, 0.3822, 0.0005545, 0.3788, 0.0005545, 0.3788, 0.9877, 0.3822, 0.9879, 0.2608, 0.0007333, 0.2573, 0.9828, 0.9075, 0.9817, 0.7869, 0.02504, 0.7853, 0.0261, 0.9059, 0.9817, 0.7869, 0.9808, 0.6512, 0.02416, 0.6497, 0.02504, 0.7853, 0.9808, 0.6512, 0.9802, 0.5055, 0.02349, 0.5042, 0.02416, 0.6497, 0.9802, 0.5055, 0.9798, 0.3556, 0.02307, 0.3544, 0.02349, 0.5042, 0.9798, 0.3556, 0.9796, 0.207, 0.02291, 0.2061, 0.02307, 0.3544, 0.9796, 0.207, 0.9797, 0.06564, 0.023, 0.06503, 0.02291, 0.2061, 0.08911, 0.6423, 0.8755, 0.6409, 0.872, 0.6172, 0.08562, 0.6259, 0.751, 0.715, 0.7756, 0.7152, 0.7633, 0.5934, 0.7404, 0.592, 0.7865, 0.8314, 0.8121, 0.8309, 0.7756, 0.7152, 0.751, 0.715, 0.8453, 0.9368, 0.8713, 0.936, 0.8121, 0.8309, 0.7865, 0.8314, 0.8337, 0.3898, 0.8421, 0.3842, 0.8094, 0.3225, 0.7994, 0.3269, 0.7994, 0.3269, 0.8094, 0.3225, 0.7893, 0.2564, 0.7778, 0.2599, 0.7778, 0.2599, 0.7893, 0.2564, 0.7825, 0.1885, 0.7699, 0.1912, 0.8625, 0.4315, 0.8657, 0.3614, 0.09101, 0.37, 0.08816, 0.4395, 0.7944, 0.3454, 0.8121, 0.3504, 0.8713, 0.2385, 0.8568, 0.2312, 0.7699, 0.1912, 0.7825, 0.1885, 0.7893, 0.1215, 0.7758, 0.1235, 0.7551, 0.4672, 0.7756, 0.4703, 0.8121, 0.3504, 0.7944, 0.3454, 0.7758, 0.1235, 0.7893, 0.1215, 0.8094, 0.05783, 0.7954, 0.05947, 0.7404, 0.592, 0.7633, 0.5934, 0.7756, 0.4703, 0.7551, 0.4672, 0.7954, 0.05947, 0.8094, 0.05783, 0.8421, 0.0, 0.8279, 0.001517, 1.422, 0.6085, 1.422, 0.6876, 1.381, 0.6883, 1.381, 0.6092, 1.144, 1.306, 1.144, 1.216, 1.151, 1.216, 1.151, 1.306, 1.192, 1.39, 1.192, 1.445, 1.151, 1.445, 1.151, 1.39, 1.199, 0.9392, 1.199, 1.029, 1.192, 1.029, 1.192, 0.9392, 1.317, 1.062, 1.311, 1.062, 1.311, 1.021, 1.317, 1.021, 1.151, 1.39, 1.151, 1.384, 1.192, 1.384, 1.192, 1.39, 1.381, -0.4429, 1.381, -0.522, 1.422, -0.5226, 1.422, -0.4435, 1.199, 1.119, 1.199, 1.208, 1.192, 1.208, 1.192, 1.119, 1.133, 1.39, 1.133, 1.445, 1.092, 1.445, 1.092, 1.39, 1.199, 1.029, 1.199, 1.119, 1.192, 1.119, 1.192, 1.029, 1.317, 1.102, 1.311, 1.102, 1.311, 1.062, 1.317, 1.062, 1.092, 1.39, 1.092, 1.384, 1.133, 1.384, 1.133, 1.39, 1.192, 1.217, 1.192, 1.303, 1.151, 1.303, 1.151, 1.216, 1.133, 1.306, 1.133, 1.216, 1.14, 1.216, 1.14, 1.306, 1.192, 1.303, 1.192, 1.384, 1.151, 1.384, 1.151, 1.303, 1.086, 1.306, 1.086, 1.216, 1.092, 1.216, 1.092, 1.306, 1.318, 1.021, 1.311, 1.021, 1.311, 0.98, 1.318, 0.98, 1.311, 1.103, 1.317, 1.102, 1.317, 1.143, 1.311, 1.143, 1.133, 1.217, 1.133, 1.303, 1.092, 1.303, 1.092, 1.216, 1.075, 1.306, 1.075, 1.216, 1.082, 1.216, 1.082, 1.306, 1.092, 1.384, 1.092, 1.303, 1.133, 1.303, 1.133, 1.384, 1.192, 1.298, 1.192, 1.208, 1.199, 1.208, 1.199, 1.298, 1.318, 0.98, 1.311, 0.98, 1.311, 0.9392, 1.318, 0.9392, 1.311, 1.143, 1.317, 1.143, 1.317, 1.184, 1.311, 1.184, 1.403, 1.198, 1.387, 1.198, 1.387, 0.6883, 1.403, 0.6883, 1.387, 1.198, 1.376, 1.198, 1.376, 0.6883, 1.387, 0.6883, 1.523, 0.08028, 1.515, 0.08282, 1.515, -0.3011, 1.523, -0.3036, 1.515, 0.08282, 1.507, 0.07984, 1.507, -0.304, 1.515, -0.3011, 1.43, 0.6883, 1.442, 0.6883, 1.442, 1.198, 1.43, 1.198, 1.442, 0.6883, 1.457, 0.6883, 1.457, 1.198, 1.442, 1.198, 1.457, 0.6883, 1.473, 0.6883, 1.473, 1.198, 1.457, 1.198, 1.473, 0.6883, 1.484, 0.6883, 1.484, 1.198, 1.473, 1.198, 1.484, 0.6883, 1.493, 0.6883, 1.493, 1.198, 1.484, 1.198, 1.493, 0.6883, 1.501, 0.6883, 1.501, 1.198, 1.493, 1.198, 1.469, 1.291, 1.461, 1.299, 1.452, 1.3, 1.444, 1.295, 1.44, 1.285, 1.44, 1.272, 1.444, 1.261, 1.452, 1.253, 1.461, 1.251, 1.469, 1.256, 1.473, 1.266, 1.473, 1.279, 1.419, 1.198, 1.403, 1.198, 1.403, 0.6883, 1.419, 0.6883, 1.43, 1.198, 1.419, 1.198, 1.419, 0.6883, 1.43, 0.6883, 1.469, 0.5691, 1.464, 0.582, 1.456, 0.5907, 1.447, 0.5928, 1.44, 0.5879, 1.435, 0.5772, 1.435, 0.5636, 1.44, 0.5507, 1.447, 0.542, 1.456, 0.5399, 1.464, 0.5448, 1.469, 0.5555, 1.348, 1.198, 1.333, 1.198, 1.333, 0.6883, 1.348, 0.6883, 1.333, 1.198, 1.321, 1.198, 1.321, 0.6883, 1.333, 0.6883, 1.519, 0.4671, 1.511, 0.4697, 1.511, 0.08581, 1.519, 0.08326, 1.511, 0.4697, 1.503, 0.4667, 1.503, 0.08282, 1.511, 0.08581, 1.435, -0.4272, 1.447, -0.4271, 1.447, 0.08282, 1.435, 0.0828, 1.447, -0.4271, 1.463, -0.4271, 1.463, 0.08282, 1.447, 0.08282, 1.463, -0.4271, 1.478, -0.4271, 1.478, 0.08282, 1.463, 0.08282, 1.478, -0.4271, 1.49, -0.4272, 1.49, 0.0828, 1.478, 0.08282, 1.49, -0.4271, 1.498, -0.4271, 1.498, 0.0828, 1.49, 0.08282, 1.498, -0.4271, 1.507, -0.4271, 1.507, 0.08282, 1.498, 0.0828, 1.469, 1.34, 1.461, 1.348, 1.452, 1.349, 1.444, 1.344, 1.44, 1.334, 1.44, 1.321, 1.444, 1.31, 1.452, 1.302, 1.461, 1.3, 1.469, 1.305, 1.473, 1.315, 1.473, 1.328, 1.364, 1.198, 1.348, 1.198, 1.348, 0.6883, 1.364, 0.6883, 1.376, 1.198, 1.364, 1.198, 1.364, 0.6883, 1.376, 0.6883, 1.473, 1.227, 1.469, 1.24, 1.461, 1.249, 1.452, 1.251, 1.444, 1.246, 1.44, 1.236, 1.44, 1.222, 1.444, 1.209, 1.452, 1.2, 1.461, 1.198, 1.469, 1.203, 1.473, 1.214, 1.229, 1.449, 1.214, 1.449, 1.214, 0.9392, 1.229, 0.9392, 1.214, 1.449, 1.202, 1.449, 1.202, 0.9392, 1.214, 0.9392, 1.501, 0.6887, 1.51, 0.6911, 1.51, 1.092, 1.501, 1.09, 1.51, 0.6911, 1.518, 0.6883, 1.518, 1.089, 1.51, 1.092, 1.435, 0.5928, 1.424, 0.5928, 1.424, 0.08283, 1.435, 0.08285, 1.424, 0.5928, 1.408, 0.5928, 1.408, 0.08282, 1.424, 0.08283, 1.408, 0.5928, 1.392, 0.5928, 1.392, 0.08283, 1.408, 0.08282, 1.392, 0.5928, 1.381, 0.5928, 1.381, 0.08285, 1.392, 0.08283, 1.495, 0.4649, 1.486, 0.4619, 1.494, 0.08282, 1.503, 0.08581, 1.486, 0.4619, 1.478, 0.4646, 1.486, 0.08546, 1.494, 0.08282, 1.422, -0.4865, 1.426, -0.4986, 1.434, -0.504, 1.443, -0.5011, 1.451, -0.4908, 1.455, -0.4759, 1.455, -0.4603, 1.451, -0.4482, 1.443, -0.4429, 1.434, -0.4457, 1.426, -0.456, 1.422, -0.4709, 1.245, 1.449, 1.229, 1.449, 1.229, 0.9392, 1.245, 0.9392, 1.257, 1.449, 1.245, 1.449, 1.245, 0.9392, 1.257, 0.9392, 1.469, 0.4826, 1.471, 0.4721, 1.478, 0.4646, 1.486, 0.4619, 1.495, 0.4649, 1.501, 0.4727, 1.503, 0.4833, 1.5, 0.4937, 1.494, 0.5013, 1.485, 0.5039, 1.477, 0.5009, 1.471, 0.4931, 1.284, 1.449, 1.268, 1.449, 1.268, 0.9392, 1.284, 0.9392, 1.268, 1.449, 1.257, 1.449, 1.257, 0.9392, 1.268, 0.9392, 1.518, 1.496, 1.509, 1.493, 1.509, 1.092, 1.518, 1.095, 1.509, 1.493, 1.501, 1.496, 1.501, 1.095, 1.509, 1.092, 1.435, 0.08282, 1.424, 0.08281, 1.424, -0.4271, 1.435, -0.4271, 1.424, 0.08281, 1.408, 0.0828, 1.408, -0.4272, 1.424, -0.4271, 1.408, 0.0828, 1.392, 0.08281, 1.392, -0.4271, 1.408, -0.4272, 1.392, 0.08281, 1.381, 0.08282, 1.381, -0.4271, 1.392, -0.4271, 1.461, 0.4649, 1.453, 0.4619, 1.461, 0.08282, 1.469, 0.08581, 1.453, 0.4619, 1.444, 0.4646, 1.452, 0.08546, 1.461, 0.08282, 1.455, 0.6522, 1.451, 0.6643, 1.443, 0.6696, 1.434, 0.6668, 1.426, 0.6565, 1.422, 0.6416, 1.422, 0.6259, 1.426, 0.6138, 1.434, 0.6085, 1.443, 0.6113, 1.451, 0.6216, 1.455, 0.6366, 1.299, 1.449, 1.284, 1.449, 1.284, 0.9392, 1.299, 0.9392, 1.311, 1.449, 1.299, 1.449, 1.299, 0.9392, 1.311, 0.9392, 1.435, 0.4826, 1.438, 0.4721, 1.444, 0.4646, 1.453, 0.4619, 1.461, 0.4649, 1.467, 0.4727, 1.469, 0.4833, 1.467, 0.4937, 1.46, 0.5013, 1.452, 0.5039, 1.443, 0.5009, 1.437, 0.4931, 1.381, 1.234, 1.439, 1.235, 1.44, 1.428, 1.382, 1.426, 1.075, -0.5226, 1.133, -0.5226, 1.133, -0.252, 1.075, -0.252, 1.075, -0.252, 1.133, -0.252, 1.133, 0.156, 1.075, 0.156, 1.075, 0.156, 1.133, 0.156, 1.133, 0.5878, 1.075, 0.5878, 1.075, 0.5878, 1.133, 0.5878, 1.133, 0.9351, 1.075, 0.9351, 1.075, 0.9351, 1.133, 0.9351, 1.133, 1.216, 1.075, 1.216, 1.322, 0.08282, 1.321, -0.203, 1.38, -0.2108, 1.381, 0.0757, 1.321, -0.203, 1.322, -0.5137, 1.381, -0.5226, 1.38, -0.2108, 1.321, -0.5226, 1.317, -0.1083, 1.258, -0.0971, 1.263, -0.511, 1.317, -0.1083, 1.315, 0.3192, 1.257, 0.3298, 1.258, -0.0971, 1.315, 0.3192, 1.317, 0.6515, 1.259, 0.6602, 1.257, 0.3298, 1.317, 0.6515, 1.321, 0.9112, 1.263, 0.9184, 1.259, 0.6602, 1.263, 0.9184, 1.321, 0.9112, 1.321, 0.9392, 1.262, 0.9389, 0.3132, 0.001401, 0.3436, 0.000893, 0.3002, 0.4207, 0.2757, 0.4255, 0.4535, -0.3033, 0.4875, -0.3015, 0.3436, 0.000893, 0.3132, 0.001401, 0.64, -0.5226, 0.6752, -0.5202, 0.4875, -0.3015, 0.4535, -0.3033, -0.1238, -0.5226, -0.1245, -0.4946, -0.3121, -0.2514, -0.3215, -0.276, -0.3215, -0.276, -0.3121, -0.2514, -0.4555, 0.06896, -0.4737, 0.04747, -0.4737, 0.04747, -0.4555, 0.06896, -0.4978, 0.4943, -0.5233, 0.478, 1.381, 1.234, 1.381, 1.198, 1.44, 1.2, 1.439, 1.235, 0.4776, 1.179, 0.4843, 1.164, 0.6709, 1.406, 0.6752, 1.426, -0.5233, 0.478, -0.4978, 0.4943, -0.455, 0.9145, -0.4859, 0.9021, 0.3253, 0.856, 0.3418, 0.8456, 0.4843, 1.164, 0.4776, 1.179, -0.4859, 0.9021, -0.455, 0.9145, -0.3114, 1.216, -0.3456, 1.207, 0.2757, 0.4255, 0.3002, 0.4207, 0.3418, 0.8456, 0.3253, 0.856, -0.3456, 1.207, -0.3114, 1.216, -0.1238, 1.434, -0.1591, 1.426, 1.321, 1.234, 1.38, 1.235, 1.381, 1.428, 1.322, 1.426, 1.133, -0.5226, 1.192, -0.5226, 1.192, -0.252, 1.133, -0.252, 1.133, -0.252, 1.192, -0.252, 1.192, 0.156, 1.133, 0.156, 1.133, 0.156, 1.192, 0.156, 1.192, 0.5878, 1.133, 0.5878, 1.133, 0.5878, 1.192, 0.5878, 1.192, 0.9351, 1.133, 0.9351, 1.133, 0.9351, 1.192, 0.9351, 1.192, 1.216, 1.133, 1.216, 1.322, 0.6883, 1.321, 0.4025, 1.38, 0.3946, 1.381, 0.6811, 1.321, 0.4025, 1.322, 0.09173, 1.381, 0.08282, 1.38, 0.3946, 1.257, -0.5226, 1.252, -0.1083, 1.194, -0.0971, 1.198, -0.511, 1.252, -0.1083, 1.25, 0.3192, 1.192, 0.3298, 1.194, -0.0971, 1.25, 0.3192, 1.253, 0.6515, 1.194, 0.6602, 1.192, 0.3298, 1.253, 0.6515, 1.257, 0.9112, 1.198, 0.9184, 1.194, 0.6602, 1.198, 0.9184, 1.257, 0.9112, 1.256, 0.9392, 1.198, 0.9389, 0.7127, 0.001401, 0.7431, 0.000893, 0.6997, 0.4207, 0.6752, 0.4255, 0.853, -0.3033, 0.887, -0.3015, 0.7431, 0.000893, 0.7127, 0.001401, 1.039, -0.5226, 1.075, -0.5202, 0.887, -0.3015, 0.853, -0.3033, 0.2757, -0.5226, 0.275, -0.4946, 0.08747, -0.2514, 0.07807, -0.276, 0.07807, -0.276, 0.08747, -0.2514, -0.05596, 0.06896, -0.07421, 0.04747, -0.07421, 0.04747, -0.05596, 0.06896, -0.09831, 0.4943, -0.1238, 0.478, 1.321, 1.234, 1.322, 1.198, 1.381, 1.2, 1.38, 1.235, 0.8771, 1.179, 0.8838, 1.164, 1.07, 1.406, 1.075, 1.426, -0.1238, 0.478, -0.09831, 0.4943, -0.05544, 0.9145, -0.08634, 0.9021, 0.7248, 0.856, 0.7413, 0.8456, 0.8838, 1.164, 0.8771, 1.179, -0.08634, 0.9021, -0.05544, 0.9145, 0.08817, 1.216, 0.05396, 1.207, 0.6752, 0.4255, 0.6997, 0.4207, 0.7413, 0.8456, 0.7248, 0.856, 0.05396, 1.207, 0.08817, 1.216, 0.2757, 1.434, 0.2404, 1.426, 1.488, 0.9951, 1.494, 0.9951, 1.494, 0.8982, 1.488, 0.8982, 1.488, 0.8982, 1.494, 0.8982, 1.494, 0.786, 1.488, 0.786, 1.488, 0.786, 1.494, 0.786, 1.494, 0.6628, 1.488, 0.6628, 1.488, 0.6628, 1.494, 0.6628, 1.494, 0.5332, 1.488, 0.5332, 1.488, 0.5332, 1.494, 0.5332, 1.494, 0.4024, 1.488, 0.4024, 1.488, 0.4024, 1.494, 0.4024, 1.494, 0.2752, 1.488, 0.2752, 0.7948, 1.515, 0.7941, 1.411, 0.7879, 1.411, 0.7886, 1.515, 0.7941, 1.411, 0.7937, 1.295, 0.7875, 1.294, 0.7879, 1.411, 0.7937, 1.295, 0.7935, 1.17, 0.7873, 1.169, 0.7875, 1.294, 0.7935, 1.17, 0.7937, 1.042, 0.7875, 1.041, 0.7873, 1.169, 0.7937, 1.042, 0.7941, 0.9148, 0.7879, 0.9142, 0.7875, 1.041, 0.7941, 0.9148, 0.7948, 0.7945, 0.7886, 0.794, 0.7879, 0.9142, 0.7812, 0.7962, 0.7873, 0.7968, 0.7869, 0.7874, 0.7807, 0.7874, 1.327, 0.777, 1.348, 0.7772, 1.336, 0.6509, 1.317, 0.6495, 1.359, 0.8977, 1.381, 0.8971, 1.348, 0.7772, 1.327, 0.777, 1.412, 1.007, 1.434, 1.006, 1.381, 0.8971, 1.359, 0.8977, 1.305, 0.2119, 1.318, 0.2014, 1.264, 0.08507, 1.249, 0.09343, 1.249, 0.09343, 1.264, 0.08507, 1.231, -0.03942, 1.213, -0.03296, 1.213, -0.03296, 1.231, -0.03942, 1.22, -0.1673, 1.2, -0.1624, 0.7579, 0.7934, 0.78, 0.7936, 0.78, 0.7874, 0.758, 0.7874, 1.366, 0.3937, 1.381, 0.3989, 1.434, 0.2828, 1.422, 0.2752, 1.2, -0.1624, 1.22, -0.1673, 1.231, -0.2937, 1.21, -0.2899, 1.33, 0.52, 1.348, 0.5232, 1.381, 0.3989, 1.366, 0.3937, 1.21, -0.2899, 1.231, -0.2937, 1.264, -0.4136, 1.242, -0.4106, 1.317, 0.6495, 1.336, 0.6509, 1.348, 0.5232, 1.33, 0.52, 1.242, -0.4106, 1.264, -0.4136, 1.318, -0.5226, 1.296, -0.5198, 1.434, 0.9951, 1.44, 0.9951, 1.44, 0.8982, 1.434, 0.8982, 1.44, 0.9951, 1.441, 0.9951, 1.441, 0.8982, 1.44, 0.8982, 1.441, 0.9951, 1.487, 0.9951, 1.487, 0.8982, 1.441, 0.8982, 1.487, 0.9951, 1.488, 0.9951, 1.488, 0.8982, 1.487, 0.8982, 1.434, 0.8982, 1.44, 0.8982, 1.44, 0.786, 1.434, 0.786, 1.44, 0.8982, 1.441, 0.8982, 1.441, 0.786, 1.44, 0.786, 1.441, 0.8982, 1.487, 0.8982, 1.487, 0.786, 1.441, 0.786, 1.487, 0.8982, 1.488, 0.8982, 1.488, 0.786, 1.487, 0.786, 1.434, 0.786, 1.44, 0.786, 1.44, 0.6628, 1.434, 0.6628, 1.44, 0.786, 1.441, 0.786, 1.441, 0.6628, 1.44, 0.6628, 1.441, 0.786, 1.487, 0.786, 1.487, 0.6628, 1.441, 0.6628, 1.487, 0.786, 1.488, 0.786, 1.488, 0.6628, 1.487, 0.6628, 1.434, 0.6628, 1.44, 0.6628, 1.44, 0.5332, 1.434, 0.5332, 1.44, 0.6628, 1.441, 0.6628, 1.441, 0.5332, 1.44, 0.5332, 1.441, 0.6628, 1.487, 0.6628, 1.487, 0.5332, 1.441, 0.5332, 1.487, 0.6628, 1.488, 0.6628, 1.488, 0.5332, 1.487, 0.5332, 1.434, 0.5332, 1.44, 0.5332, 1.44, 0.4024, 1.434, 0.4024, 1.44, 0.5332, 1.441, 0.5332, 1.441, 0.4024, 1.44, 0.4024, 1.441, 0.5332, 1.487, 0.5332, 1.487, 0.4024, 1.441, 0.4024, 1.487, 0.5332, 1.488, 0.5332, 1.488, 0.4024, 1.487, 0.4024, 1.434, 0.4024, 1.44, 0.4024, 1.44, 0.2752, 1.434, 0.2752, 1.44, 0.4024, 1.441, 0.4024, 1.441, 0.2752, 1.44, 0.2752, 1.441, 0.4024, 1.487, 0.4024, 1.487, 0.2752, 1.441, 0.2752, 1.487, 0.4024, 1.488, 0.4024, 1.488, 0.2752, 1.487, 0.2752, 0.7873, 1.518, 0.7867, 1.414, 0.7806, 1.414, 0.7812, 1.518, 1.052, 1.521, 0.9987, 1.412, 0.9916, 1.412, 1.045, 1.521, 0.8424, 1.517, 0.8418, 1.413, 0.7953, 1.413, 0.796, 1.517, 0.4729, 0.7874, 0.4193, 0.8964, 0.4264, 0.8972, 0.4801, 0.7882, 0.7867, 1.414, 0.7862, 1.298, 0.7801, 1.297, 0.7806, 1.414, 0.9987, 1.412, 0.9656, 1.292, 0.9585, 1.292, 0.9916, 1.412, 0.8418, 1.413, 0.8413, 1.297, 0.7949, 1.296, 0.7953, 1.413, 0.4193, 0.8964, 0.3863, 1.016, 0.3934, 1.017, 0.4264, 0.8972, 0.7862, 1.298, 0.7861, 1.173, 0.78, 1.172, 0.7801, 1.297, 0.9656, 1.292, 0.9545, 1.166, 0.9473, 1.165, 0.9585, 1.292, 0.8413, 1.297, 0.8412, 1.172, 0.7948, 1.171, 0.7949, 1.296, 0.3863, 1.016, 0.3751, 1.143, 0.3822, 1.143, 0.3934, 1.017, 0.7861, 1.173, 0.7862, 1.044, 0.7801, 1.044, 0.78, 1.172, 0.9545, 1.166, 0.9656, 1.038, 0.9585, 1.037, 0.9473, 1.165, 0.8412, 1.172, 0.8413, 1.044, 0.7949, 1.043, 0.7948, 1.171, 0.3751, 1.143, 0.3863, 1.27, 0.3934, 1.271, 0.3822, 1.143, 0.7862, 1.044, 0.7867, 0.9173, 0.7806, 0.9167, 0.7801, 1.044, 0.9656, 1.038, 0.9987, 0.9136, 0.9915, 0.913, 0.9585, 1.037, 0.8413, 1.044, 0.8418, 0.9167, 0.7953, 0.9161, 0.7949, 1.043, 0.3863, 1.27, 0.4194, 1.395, 0.4264, 1.395, 0.3934, 1.271, 0.7867, 0.9173, 0.7873, 0.7968, 0.7812, 0.7962, 0.7806, 0.9167, 0.9987, 0.9136, 1.052, 0.7973, 1.045, 0.7968, 0.9915, 0.913, 0.8418, 0.9167, 0.8424, 0.7963, 0.796, 0.7957, 0.7953, 0.9161, 0.4194, 1.395, 0.4731, 1.511, 0.4801, 1.512, 0.4264, 1.395, 0.7886, 0.794, 0.7948, 0.7945, 0.7943, 0.7874, 0.7882, 0.7874, 0.4801, 1.512, 0.4731, 1.511, 0.4682, 1.52, 0.4682, 1.52, 0.796, 0.7957, 0.8424, 0.7963, 0.8416, 0.7875, 0.7951, 0.7874, 1.045, 0.7968, 1.052, 0.7973, 1.04, 0.7874, 1.04, 0.7874, 0.7578, 0.8461, 0.78, 0.8467, 0.78, 0.8405, 0.7578, 0.84, 0.7578, 0.84, 0.78, 0.8405, 0.7728, 0.8404, 0.7578, 0.8395, 0.7578, 0.8395, 0.7728, 0.8404, 0.7729, 0.7946, 0.7579, 0.7938, 0.7579, 0.7938, 0.7729, 0.7946, 0.78, 0.7936, 0.7579, 0.7934, 1.488, 0.1973, 1.494, 0.1973, 1.494, 0.1004, 1.488, 0.1004, 1.488, 0.1004, 1.494, 0.1004, 1.494, -0.01183, 1.488, -0.01183, 1.488, -0.01183, 1.494, -0.01183, 1.494, -0.1351, 1.488, -0.1351, 1.488, -0.1351, 1.494, -0.1351, 1.494, -0.2646, 1.488, -0.2646, 1.488, -0.2646, 1.494, -0.2646, 1.494, -0.3955, 1.488, -0.3955, 1.488, -0.3955, 1.494, -0.3955, 1.494, -0.5226, 1.488, -0.5226, 0.5352, 1.515, 0.5345, 1.411, 0.5283, 1.411, 0.529, 1.515, 0.5345, 1.411, 0.5341, 1.295, 0.5279, 1.294, 0.5283, 1.411, 0.5341, 1.295, 0.5339, 1.17, 0.5277, 1.169, 0.5279, 1.294, 0.5339, 1.17, 0.5341, 1.042, 0.5279, 1.041, 0.5277, 1.169, 0.5341, 1.042, 0.5345, 0.9148, 0.5283, 0.9142, 0.5279, 1.041, 0.5345, 0.9148, 0.5352, 0.7945, 0.529, 0.794, 0.5283, 0.9142, 0.5364, 0.7962, 0.5425, 0.7968, 0.5421, 0.7874, 0.5359, 0.7874, 1.327, -0.02087, 1.348, -0.0207, 1.337, -0.147, 1.318, -0.1484, 1.359, 0.09986, 1.381, 0.09926, 1.348, -0.0207, 1.327, -0.02087, 1.413, 0.2092, 1.435, 0.2083, 1.381, 0.09926, 1.359, 0.09986, 1.305, 1.01, 1.317, 0.9992, 1.264, 0.8829, 1.248, 0.8913, 1.248, 0.8913, 1.264, 0.8829, 1.23, 0.7584, 1.213, 0.7649, 1.213, 0.7649, 1.23, 0.7584, 1.219, 0.6306, 1.2, 0.6355, 0.5426, 0.7934, 0.5647, 0.7936, 0.5647, 0.7874, 0.5427, 0.7874, 1.366, -0.4042, 1.381, -0.399, 1.435, -0.515, 1.423, -0.5226, 1.2, 0.6355, 1.219, 0.6306, 1.23, 0.5042, 1.209, 0.5079, 1.331, -0.2778, 1.348, -0.2747, 1.381, -0.399, 1.366, -0.4042, 1.209, 0.5079, 1.23, 0.5042, 1.264, 0.3842, 1.242, 0.3873, 1.318, -0.1484, 1.337, -0.147, 1.348, -0.2747, 1.331, -0.2778, 1.242, 0.3873, 1.264, 0.3842, 1.317, 0.2752, 1.295, 0.278, 1.435, 0.1973, 1.441, 0.1973, 1.441, 0.1004, 1.435, 0.1004, 1.441, 0.1973, 1.441, 0.1973, 1.441, 0.1004, 1.441, 0.1004, 1.441, 0.1973, 1.488, 0.1973, 1.488, 0.1004, 1.441, 0.1004, 1.488, 0.1973, 1.488, 0.1973, 1.488, 0.1004, 1.488, 0.1004, 1.435, 0.1004, 1.441, 0.1004, 1.441, -0.01183, 1.435, -0.01183, 1.441, 0.1004, 1.441, 0.1004, 1.441, -0.01183, 1.441, -0.01183, 1.441, 0.1004, 1.488, 0.1004, 1.488, -0.01183, 1.441, -0.01183, 1.488, 0.1004, 1.488, 0.1004, 1.488, -0.01183, 1.488, -0.01183, 1.435, -0.01183, 1.441, -0.01183, 1.441, -0.1351, 1.435, -0.1351, 1.441, -0.01183, 1.441, -0.01183, 1.441, -0.1351, 1.441, -0.1351, 1.441, -0.01183, 1.488, -0.01183, 1.488, -0.1351, 1.441, -0.1351, 1.488, -0.01183, 1.488, -0.01183, 1.488, -0.1351, 1.488, -0.1351, 1.435, -0.1351, 1.441, -0.1351, 1.441, -0.2646, 1.435, -0.2646, 1.441, -0.1351, 1.441, -0.1351, 1.441, -0.2646, 1.441, -0.2646, 1.441, -0.1351, 1.488, -0.1351, 1.488, -0.2646, 1.441, -0.2646, 1.488, -0.1351, 1.488, -0.1351, 1.488, -0.2646, 1.488, -0.2646, 1.435, -0.2646, 1.441, -0.2646, 1.441, -0.3955, 1.435, -0.3955, 1.441, -0.2646, 1.441, -0.2646, 1.441, -0.3955, 1.441, -0.3955, 1.441, -0.2646, 1.488, -0.2646, 1.488, -0.3955, 1.441, -0.3955, 1.488, -0.2646, 1.488, -0.2646, 1.488, -0.3955, 1.488, -0.3955, 1.435, -0.3955, 1.441, -0.3955, 1.441, -0.5226, 1.435, -0.5226, 1.441, -0.3955, 1.441, -0.3955, 1.441, -0.5226, 1.441, -0.5226, 1.441, -0.3955, 1.488, -0.3955, 1.488, -0.5226, 1.441, -0.5226, 1.488, -0.3955, 1.488, -0.3955, 1.488, -0.5226, 1.488, -0.5226, 0.5425, 1.518, 0.5418, 1.414, 0.5357, 1.414, 0.5364, 1.518, 0.3751, 1.521, 0.3215, 1.412, 0.3144, 1.412, 0.3681, 1.521, 0.5277, 1.517, 0.5271, 1.413, 0.4806, 1.413, 0.4813, 1.517, 0.9402, 0.7874, 0.8866, 0.8964, 0.8937, 0.8972, 0.9473, 0.7882, 0.5418, 1.414, 0.5414, 1.298, 0.5353, 1.297, 0.5357, 1.414, 0.3215, 1.412, 0.2884, 1.292, 0.2813, 1.292, 0.3144, 1.412, 0.5271, 1.413, 0.5266, 1.297, 0.4802, 1.296, 0.4806, 1.413, 0.8866, 0.8964, 0.8536, 1.016, 0.8606, 1.017, 0.8937, 0.8972, 0.5414, 1.298, 0.5413, 1.173, 0.5352, 1.172, 0.5353, 1.297, 0.2884, 1.292, 0.2773, 1.166, 0.2701, 1.165, 0.2813, 1.292, 0.5266, 1.297, 0.5265, 1.172, 0.4801, 1.171, 0.4802, 1.296, 0.8536, 1.016, 0.8424, 1.143, 0.8495, 1.143, 0.8606, 1.017, 0.5413, 1.173, 0.5414, 1.044, 0.5353, 1.044, 0.5352, 1.172, 0.2773, 1.166, 0.2884, 1.038, 0.2813, 1.037, 0.2701, 1.165, 0.5265, 1.172, 0.5266, 1.044, 0.4802, 1.043, 0.4801, 1.171, 0.8424, 1.143, 0.8536, 1.27, 0.8606, 1.271, 0.8495, 1.143, 0.5414, 1.044, 0.5418, 0.9173, 0.5357, 0.9167, 0.5353, 1.044, 0.2884, 1.038, 0.3215, 0.9136, 0.3143, 0.913, 0.2813, 1.037, 0.5266, 1.044, 0.5271, 0.9167, 0.4806, 0.9161, 0.4802, 1.043, 0.8536, 1.27, 0.8867, 1.395, 0.8937, 1.395, 0.8606, 1.271, 0.5418, 0.9173, 0.5425, 0.7968, 0.5364, 0.7962, 0.5357, 0.9167, 0.3215, 0.9136, 0.3751, 0.7973, 0.3679, 0.7968, 0.3143, 0.913, 0.5271, 0.9167, 0.5277, 0.7963, 0.4813, 0.7957, 0.4806, 0.9161, 0.8867, 1.395, 0.9404, 1.511, 0.9473, 1.512, 0.8937, 1.395, 0.529, 0.794, 0.5352, 0.7945, 0.5347, 0.7874, 0.5286, 0.7874, 0.9473, 1.512, 0.9404, 1.511, 0.9355, 1.52, 0.9355, 1.52, 0.4813, 0.7957, 0.5277, 0.7963, 0.5268, 0.7875, 0.4804, 0.7874, 0.3679, 0.7968, 0.3751, 0.7973, 0.3627, 0.7874, 0.3627, 0.7874, 0.5425, 0.8461, 0.5647, 0.8467, 0.5647, 0.8405, 0.5425, 0.84, 0.5425, 0.84, 0.5647, 0.8405, 0.5575, 0.8404, 0.5425, 0.8395, 0.5425, 0.8395, 0.5575, 0.8404, 0.5576, 0.7946, 0.5426, 0.7938, 0.5426, 0.7938, 0.5576, 0.7946, 0.5647, 0.7936, 0.5426, 0.7934])
me_cylinder_001.materials.append(mat_armor)
me_cylinder_001.materials.append(mat_old_metal)
me_cylinder_001.materials.append(mat_plastic)
me_cylinder_001.use_remesh_preserve_volume = False
me_cylinder_001.use_remesh_preserve_attributes = False
me_cylinder_001.use_mirror_vertex_groups = False
me_cylinder_001.update()
arm_armature_001 = bpy.data.armatures.new('Armature.001')  # bones are not reproduced

# ---- objects
ob_armature = bpy.data.objects.new('Armature', arm_armature_001)
ob_plate = bpy.data.objects.new('plate', me_cylinder_001)

# ---- transforms, parenting, visibility, modifiers, constraints
ob_armature.location = (0.0, 0.06668, 0.2059)
ob_armature.scale = (0.04849, 0.04849, 0.04849)
ob_armature.lineart.crease_threshold = 0.0
ob_plate.parent = ob_armature
ob_plate.matrix_parent_inverse = Matrix(((20.62, 0.0, 0.0, -0.0), (0.0, 20.62, -4.768e-07, -1.375), (0.0, -4.049e-06, 20.62, -4.246), (0.0, 0.0, 0.0, 1.0)))
ob_plate.location = (6.456e-05, 0.06507, 0.2703)
ob_plate.rotation_euler = (1.571, 0.9476, 0.0)
ob_plate.scale = (0.1005, 0.1005, 0.1874)
ob_plate.lineart.crease_threshold = 0.0
_vg = ob_plate.vertex_groups.new(name='Bone')
for _i, _w in zip([384, 385, 386, 387, 388, 389, 390, 391, 392, 393, 394, 395, 396, 397, 398, 399, 400, 401, 402, 403, 404, 405, 406, 407, 408, 409, 410, 411, 596, 597, 598, 599, 600, 601, 602, 603, 604, 605, 606, 607, 608, 609, 610, 611, 612, 613, 614, 615, 616, 617, 618, 619, 620, 621, 622, 623, 624, 625, 626, 627, 628, 629, 630, 631, 632, 633, 634, 635, 636, 637, 638, 639, 640, 641, 642, 643, 644, 645, 646, 647, 648, 649, 650, 651, 652, 653, 654, 655, 656, 657, 658, 659, 660, 661, 662, 663, 664, 665, 666, 667, 668, 669, 670, 671, 672, 673, 674, 675, 676, 677, 678, 679, 680, 681, 682, 683, 684, 685, 686, 687, 688, 689, 690, 691, 692, 693, 694, 695, 696, 697, 698, 699, 700, 701, 702, 703, 704, 705, 706, 707, 708, 709, 710, 711, 712, 713, 714, 715, 716, 717, 718, 719, 720, 721, 722, 723, 724, 725, 726, 727, 728, 729, 730, 731, 732, 733, 734, 735, 736, 737, 738, 739, 740, 741, 742, 743, 744, 745, 746, 747, 748, 749, 750, 751, 752, 753, 754, 755, 756, 757, 758, 759, 760, 761, 762, 763], [0.5214, 0.5707, 0.5212, 0.5702, 0.5211, 0.5702, 0.5211, 0.5703, 0.5212, 0.5705, 0.5214, 0.5709, 0.5218, 0.5717, 0.5212, 0.5706, 0.5214, 0.5713, 0.5215, 0.5716, 0.5215, 0.5718, 0.5216, 0.5719, 0.5217, 0.572, 0.5217, 0.5716, 0.5214, 0.5707, 0.5212, 0.5702, 0.5211, 0.5702, 0.5211, 0.5703, 0.5212, 0.5705, 0.5214, 0.5709, 0.5218, 0.5717, 0.5212, 0.5706, 0.5214, 0.5713, 0.5215, 0.5716, 0.5215, 0.5718, 0.5216, 0.5719, 0.5217, 0.572, 0.5217, 0.5716, 0.5608, 0.551, 0.5411, 0.5312, 0.5604, 0.5506, 0.5408, 0.531, 0.5603, 0.5505, 0.5407, 0.5309, 0.5604, 0.5506, 0.5408, 0.531, 0.5607, 0.5508, 0.5409, 0.5311, 0.561, 0.5511, 0.5412, 0.5313, 0.5617, 0.5517, 0.5418, 0.5318, 0.5607, 0.5509, 0.541, 0.5311, 0.5614, 0.5514, 0.5414, 0.5314, 0.5616, 0.5516, 0.5415, 0.5315, 0.5617, 0.5517, 0.5416, 0.5316, 0.5619, 0.5518, 0.5417, 0.5317, 0.5619, 0.5519, 0.5418, 0.5317, 0.5616, 0.5517, 0.5417, 0.5317, 0.5214, 0.5707, 0.5212, 0.5702, 0.5211, 0.5702, 0.5211, 0.5703, 0.5212, 0.5705, 0.5214, 0.5709, 0.5218, 0.5717, 0.5212, 0.5706, 0.5214, 0.5713, 0.5215, 0.5716, 0.5215, 0.5718, 0.5216, 0.5719, 0.5217, 0.572, 0.5217, 0.5716, 0.5608, 0.551, 0.5411, 0.5312, 0.5604, 0.5506, 0.5408, 0.531, 0.5603, 0.5505, 0.5407, 0.5309, 0.5604, 0.5506, 0.5408, 0.531, 0.5607, 0.5508, 0.5409, 0.5311, 0.561, 0.5511, 0.5412, 0.5313, 0.5617, 0.5517, 0.5418, 0.5318, 0.5607, 0.5509, 0.541, 0.5311, 0.5614, 0.5514, 0.5414, 0.5314, 0.5616, 0.5516, 0.5415, 0.5315, 0.5617, 0.5517, 0.5416, 0.5316, 0.5619, 0.5518, 0.5417, 0.5317, 0.5619, 0.5519, 0.5418, 0.5317, 0.5616, 0.5517, 0.5417, 0.5317]): _vg.add([_i], _w, 'REPLACE')
_m = ob_plate.modifiers.new('Armature', 'ARMATURE')
_m.object = ob_armature

# ---- collection membership
col_collection_1.objects.link(ob_armature)
col_collection_1.objects.link(ob_plate)

# ---- scene / render settings (as saved in the file)
scene.frame_start = 1; scene.frame_end = 250; scene.frame_set(1)
scene.render.engine = 'BLENDER_EEVEE_NEXT'
scene.render.resolution_percentage = 50
scene.render.dither_intensity = 0.0
scene.cycles.use_denoising = False
scene.cycles.samples = 10
scene.cycles.sampling_pattern = 'TABULATED_SOBOL'
scene.cycles.light_sampling_threshold = 0.0
scene.cycles.use_adaptive_sampling = False
scene.cycles.use_light_tree = False
scene.cycles.blur_glossy = 0.0
scene.cycles.volume_bounces = 1
scene.cycles.pixel_filter_type = 'GAUSSIAN'
scene.cycles.sample_clamp_indirect = 0.0
scene.view_settings.view_transform = 'Standard'
bpy.context.view_layer.update()

# ---- added for rendering (the .blend has no active camera and no usable light): camera, sun
cam_auto = bpy.data.cameras.new('AutoCamera')
cam_auto.lens = 50.0
cam_auto.sensor_width = 36.0
cam_auto.clip_end = 1000.0
ob_auto_camera = bpy.data.objects.new('AutoCamera', cam_auto)
scene.collection.objects.link(ob_auto_camera)
ob_auto_camera.location = (0.364999, -0.373848, 0.536942)
ob_auto_camera.rotation_euler = (1.09748, -7.21219e-08, 0.694738)
scene.camera = ob_auto_camera
light_auto_sun = bpy.data.lights.new('AutoSun', 'SUN')
light_auto_sun.energy = 3.0
light_auto_sun.angle = 0.0523599
ob_auto_sun = bpy.data.objects.new('AutoSun', light_auto_sun)
scene.collection.objects.link(ob_auto_sun)
ob_auto_sun.rotation_euler = (0.872665, 0.174533, 0.523599)
bpy.context.view_layer.update()
